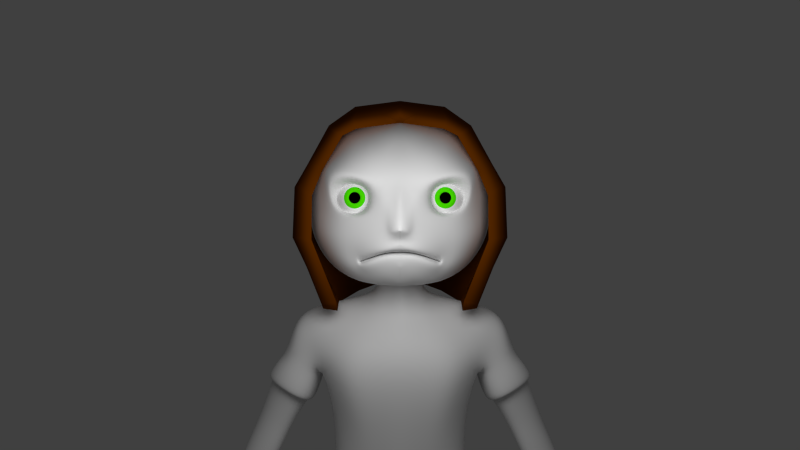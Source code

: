 # Source: Dethmurder.blend  (saved by Blender 2.61.0; exported with 4.5.12 LTS)
import bpy
from mathutils import Matrix  # noqa: F401  (used for matrix-valued properties, if any)

bpy.ops.wm.read_factory_settings(use_empty=True)
scene = bpy.context.scene
scene.name = 'Scene'

# ---- collections
col_collection_1 = bpy.data.collections.new('Collection 1'); scene.collection.children.link(col_collection_1)
col_collection_3 = bpy.data.collections.new('Collection 3'); scene.collection.children.link(col_collection_3)

# ---- materials (node trees are filled in below, after node groups)
mat_material = bpy.data.materials.new('Material')
mat_material.alpha_threshold = 0.0
mat_material.use_transparent_shadow = False
mat_material.diffuse_color = (1.0, 1.0, 1.0, 1.0)
mat_material.roughness = 0.5
mat_material.line_color = (0.0, 0.0, 0.0, 1.0)
mat_material_001 = bpy.data.materials.new('Material.001')
mat_material_001.alpha_threshold = 0.0
mat_material_001.use_transparent_shadow = False
mat_material_001.diffuse_color = (0.07169, 0.8, 0.0, 1.0)
mat_material_001.roughness = 0.5
mat_material_001.line_color = (0.0, 0.0, 0.0, 1.0)
mat_material_002 = bpy.data.materials.new('Material.002')
mat_material_002.alpha_threshold = 0.0
mat_material_002.use_transparent_shadow = False
mat_material_002.diffuse_color = (0.0, 0.0, 0.0, 1.0)
mat_material_002.roughness = 0.5
mat_material_002.line_color = (0.0, 0.0, 0.0, 1.0)
mat_material_004 = bpy.data.materials.new('Material.004')
mat_material_004.alpha_threshold = 0.0
mat_material_004.use_transparent_shadow = False
mat_material_004.roughness = 0.5
mat_material_004.line_color = (0.0, 0.0, 0.0, 1.0)
mat_hairmat = bpy.data.materials.new('HairMat')
mat_hairmat.alpha_threshold = 0.0
mat_hairmat.use_transparent_shadow = False
mat_hairmat.diffuse_color = (0.1237, 0.02854, 0.0, 1.0)
mat_hairmat.roughness = 0.5
mat_hairmat.line_color = (0.0, 0.0, 0.0, 1.0)

# ---- material node trees

# ---- world
world_world = bpy.data.worlds.new('World'); scene.world = world_world
world_world.color = (0.05088, 0.05088, 0.05088)
world_world.use_sun_shadow = False
world_world.sun_shadow_jitter_overblur = 0.0
world_world.cycles.sampling_method = 'MANUAL'
world_world.cycles.sample_map_resolution = 256

# ---- cameras
cam_camera = bpy.data.cameras.new('Camera')
cam_camera.clip_end = 100.0
cam_camera.lens = 35.0
cam_camera.sensor_width = 32.0
cam_camera.sensor_height = 18.0
cam_camera.ortho_scale = 7.314
cam_camera.dof.focus_distance = 0.0
cam_camera.dof.aperture_fstop = 128.0

# ---- lights
light_lamp_001 = bpy.data.lights.new('Lamp.001', 'POINT')
light_lamp_001.transmission_factor = 0.0
light_lamp_001.cutoff_distance = 30.0
light_lamp_001.energy = 100.0
light_lamp_001.shadow_buffer_clip_start = 1.001
light_lamp_001.shadow_soft_size = 1.0
light_lamp_001.shadow_maximum_resolution = 0.006
light_lamp_001.use_absolute_resolution = True
light_lamp_001.cycles.use_multiple_importance_sampling = False
light_lamp = bpy.data.lights.new('Lamp', 'POINT')
light_lamp.transmission_factor = 0.0
light_lamp.cutoff_distance = 30.0
light_lamp.energy = 100.0
light_lamp.shadow_buffer_clip_start = 1.001
light_lamp.shadow_soft_size = 1.0
light_lamp.shadow_maximum_resolution = 0.006
light_lamp.use_absolute_resolution = True
light_lamp.cycles.use_multiple_importance_sampling = False

# ---- meshes
me_cube_000 = bpy.data.meshes.new('Cube.000')
me_cube_000.from_pydata([(0.8578, 0.1019, 1.346), (0.777, -0.9146, 1.164), (0.7057, 0.7187, 1.363), (1.366, 0.1116, -0.2828), (1.405, 0.1105, 0.278), (0.9231, 1.013, -0.1003), (0.9759, 0.9738, 0.4423), (0.2719, 0.8057, 1.426), (0.5898, -0.899, 1.259), (0.4436, 1.393, -0.05109), (0.4859, 1.3, 0.4842), (0.5156, -0.2217, 1.43), (1.249, 0.1118, -0.623), (0.8214, 0.9872, -0.4776), (0.4111, 1.411, -0.419), (1.002, 0.1118, -1.237), (0.6397, 0.9753, -1.066), (0.3442, 1.416, -0.9817), (1.41, 0.1111, -0.01956), (0.964, 1.004, 0.1402), (0.4694, 1.358, 0.183), (0.8905, 0.9354, 0.8573), (0.422, 1.217, 0.9169), (0.638, 1.467, 1.095), (-7.015e-05, 1.496, 1.101), (1.108, 1.185, 1.036), (0.6855, 1.608, 0.3611), (-7.015e-05, 1.761, 0.3827), (1.187, 1.253, 0.3192), (1.478, 0.3608, 0.2248), (0.5602, 1.666, -0.8036), (0.8557, 1.225, -0.8877), (1.218, 0.3615, -1.059), (0.6272, 1.661, -0.2409), (-7.015e-05, 1.748, -0.2157), (1.056, 1.237, -0.2971), (1.374, 0.3614, -0.406), (0.6665, 0.3253, 1.722), (0.7019, 1.55, 0.6623), (0.6596, 1.643, 0.127), (0.6317, -0.8379, 1.407), (0.4879, 1.055, 1.604), (-7.015e-05, 0.3057, 1.806), (-7.015e-05, 1.711, 0.6886), (-7.015e-05, 1.779, 0.1473), (1.196, 1.223, 0.6209), (1.149, 1.263, 0.07906), (1.443, 0.3601, 0.5458), (1.456, 0.3613, -0.04463), (0.8574, 0.9684, 1.419), (0.9177, -0.7824, 1.258), (-7.015e-05, 1.085, 1.603), (1.046, 0.1406, 1.421), (0.2429, -0.7145, 1.477), (-7.015e-05, 1.711, -0.7762), (-0.0001201, 1.217, 0.9174), (-0.0002694, 1.358, 0.1851), (-0.001379, 1.416, -0.9681), (-0.000617, 1.411, -0.4133), (-7.015e-05, -0.2493, 1.384), (-0.0001922, 1.3, 0.4854), (-0.0003653, 1.393, -0.04803), (0.1713, -0.7877, 1.349), (-7.015e-05, 0.8057, 1.426), (1.255, -0.5673, 0.8039), (1.349, 0.06963, 0.8503), (1.063, -0.7972, 0.6939), (1.219, 0.03957, 0.7279), (1.306, -0.1847, 0.3928), (1.198, -0.8083, 0.3603), (1.51, -0.1934, 0.5033), (1.406, -0.5784, 0.4874), (1.535, -0.2194, -0.2202), (1.424, -0.6033, -0.217), (1.204, -0.8296, -0.2435), (1.315, -0.2072, -0.2466), (0.8718, -0.2094, -1.127), (0.8767, -0.7062, -1.091), (1.087, -0.2217, -1.162), (1.072, -0.5596, -1.141), (0.8185, -0.3265, 1.259), (0.4921, -0.5492, 1.359), (1.004, -0.1948, 1.354), (0.5971, -0.3318, 1.593), (-7.015e-05, -0.5723, 1.378), (-7.015e-05, -0.4572, 1.632), (1.307, -0.3117, 0.8175), (1.116, -0.4713, 0.7071), (1.254, -0.4881, 0.377), (1.459, -0.3807, 0.4956), (1.481, -0.4062, -0.2186), (1.261, -0.51, -0.245), (0.8742, -0.4832, -1.241), (1.08, -0.4075, -1.217)], [], [(11, 0, 2, 7), (13, 5, 3, 12), (5, 13, 14, 9), (16, 13, 12, 15), (13, 16, 17, 14), (5, 19, 18, 3), (19, 6, 4, 18), (6, 19, 20, 10), (19, 5, 9, 20), (6, 21, 67, 4), (0, 67, 21, 2), (2, 21, 22, 7), (21, 6, 10, 22), (4, 67, 65, 47), (18, 4, 47, 29), (3, 18, 29, 48), (17, 16, 31, 30), (16, 15, 32, 31), (15, 12, 36, 32), (12, 3, 48, 36), (1, 8, 40, 50), (49, 52, 37, 41), (42, 51, 41, 37), (48, 46, 35, 36), (34, 33, 39, 44), (33, 35, 46, 39), (36, 35, 31, 32), (54, 30, 33, 34), (30, 31, 35, 33), (29, 28, 46, 48), (47, 45, 28, 29), (27, 26, 38, 43), (44, 39, 26, 27), (26, 28, 45, 38), (39, 46, 28, 26), (65, 25, 45, 47), (25, 65, 52, 49), (24, 23, 41, 51), (43, 38, 23, 24), (23, 25, 49, 41), (38, 45, 25, 23), (40, 8, 62, 53), (17, 30, 54, 57), (22, 10, 60, 55), (7, 22, 55, 63), (10, 20, 56, 60), (20, 9, 61, 56), (14, 17, 57, 58), (9, 14, 58, 61), (11, 7, 63, 59), (1, 50, 64, 66), (65, 67, 68, 70), (66, 64, 71, 69), (69, 71, 73, 74), (70, 68, 75, 72), (72, 75, 76, 78), (74, 73, 79, 77), (80, 0, 11, 81), (81, 8, 1, 80), (40, 83, 82, 50), (83, 37, 52, 82), (53, 85, 83, 40), (85, 42, 37, 83), (8, 81, 84, 62), (81, 11, 59, 84), (50, 82, 86, 64), (82, 52, 65, 86), (0, 80, 87, 67), (80, 1, 66, 87), (67, 87, 88, 68), (87, 66, 69, 88), (64, 86, 89, 71), (86, 65, 70, 89), (71, 89, 90, 73), (89, 70, 72, 90), (68, 88, 91, 75), (88, 69, 74, 91), (75, 91, 92, 76), (91, 74, 77, 92), (73, 90, 93, 79), (90, 72, 78, 93), (76, 92, 93, 78), (92, 77, 79, 93), (53, 62, 84, 85)])
me_cube_000.polygons.foreach_set('use_smooth', [True] * 84)
me_cube_000.polygons.foreach_set('material_index', [4, 4, 4, 4, 4, 4, 4, 4, 4, 4, 4, 4, 4, 4, 4, 4, 4, 4, 4, 4, 4, 4, 4, 4, 4, 4, 4, 4, 4, 4, 4, 4, 4, 4, 4, 4, 4, 4, 4, 4, 4, 4, 4, 4, 4, 4, 4, 4, 4, 4, 4, 4, 4, 4, 4, 4, 4, 4, 4, 4, 4, 4, 4, 4, 4, 4, 4, 4, 4, 4, 4, 4, 4, 4, 4, 4, 4, 4, 4, 4, 4, 4, 4, 4])
_uv = me_cube_000.uv_layers.new(name='UVTex')
_uv.uv.foreach_set('vector', [0.1711, 0.4106, 0.1174, 0.3854, 0.1374, 0.3867, 0.1946, 0.3951, 0.09939, 0.2006, 0.09311, 0.2522, 0.03121, 0.2337, 0.03966, 0.192, 0.09311, 0.2522, 0.09939, 0.2006, 0.1699, 0.2052, 0.167, 0.2573, 0.1038, 0.1768, 0.09939, 0.2006, 0.03966, 0.192, 0.05614, 0.1543, 0.09939, 0.2006, 0.1038, 0.1768, 0.1711, 0.1842, 0.1699, 0.2052, 0.09311, 0.2522, 0.09223, 0.2915, 0.03481, 0.2874, 0.03121, 0.2337, 0.09223, 0.2915, 0.09938, 0.3283, 0.05271, 0.3231, 0.03481, 0.2874, 0.09938, 0.3283, 0.09223, 0.2915, 0.1615, 0.2954, 0.163, 0.3336, 0.09223, 0.2915, 0.09311, 0.2522, 0.167, 0.2573, 0.1615, 0.2954, 0.09938, 0.3283, 0.1209, 0.358, 0.07564, 0.3527, 0.05271, 0.3231, 0.1174, 0.3854, 0.07564, 0.3527, 0.1209, 0.358, 0.1374, 0.3867, 0.1374, 0.3867, 0.1209, 0.358, 0.1807, 0.3675, 0.1946, 0.3951, 0.1209, 0.358, 0.09938, 0.3283, 0.163, 0.3336, 0.1807, 0.3675, 0.09938, 0.3283, 0.1209, 0.358, 0.07564, 0.3527, 0.05271, 0.3231, 0.09223, 0.2915, 0.09938, 0.3283, 0.05271, 0.3231, 0.03481, 0.2874, 0.09311, 0.2522, 0.09223, 0.2915, 0.03481, 0.2874, 0.03121, 0.2337, 0.09939, 0.2006, 0.1038, 0.1768, 0.1711, 0.1842, 0.1699, 0.2052, 0.1038, 0.1768, 0.09939, 0.2006, 0.03966, 0.192, 0.05614, 0.1543, 0.1038, 0.1768, 0.09939, 0.2006, 0.03966, 0.192, 0.05614, 0.1543, 0.09939, 0.2006, 0.09311, 0.2522, 0.03121, 0.2337, 0.03966, 0.192, 0.1757, 0.9358, 0.1024, 0.9702, 0.08182, 0.9251, 0.1517, 0.9098, 0.1711, 0.4106, 0.1174, 0.3854, 0.1374, 0.3867, 0.1946, 0.3951, 0.1946, 0.3951, 0.2304, 0.3949, 0.2304, 0.4216, 0.1711, 0.4106, 0.09939, 0.2006, 0.09311, 0.2522, 0.03121, 0.2337, 0.03966, 0.192, 0.167, 0.2573, 0.1699, 0.2052, 0.2304, 0.2083, 0.2304, 0.2592, 0.09311, 0.2522, 0.09939, 0.2006, 0.1699, 0.2052, 0.167, 0.2573, 0.1038, 0.1768, 0.09939, 0.2006, 0.03966, 0.192, 0.05614, 0.1543, 0.1699, 0.2052, 0.1711, 0.1842, 0.2304, 0.1878, 0.2304, 0.2083, 0.09939, 0.2006, 0.1038, 0.1768, 0.1711, 0.1842, 0.1699, 0.2052, 0.09311, 0.2522, 0.09223, 0.2915, 0.03481, 0.2874, 0.03121, 0.2337, 0.09223, 0.2915, 0.09938, 0.3283, 0.05271, 0.3231, 0.03481, 0.2874, 0.163, 0.3336, 0.1615, 0.2954, 0.2304, 0.2986, 0.2304, 0.338, 0.1615, 0.2954, 0.167, 0.2573, 0.2304, 0.2592, 0.2304, 0.2986, 0.09938, 0.3283, 0.09223, 0.2915, 0.1615, 0.2954, 0.163, 0.3336, 0.09223, 0.2915, 0.09311, 0.2522, 0.167, 0.2573, 0.1615, 0.2954, 0.09938, 0.3283, 0.1209, 0.358, 0.07564, 0.3527, 0.05271, 0.3231, 0.1174, 0.3854, 0.07564, 0.3527, 0.1209, 0.358, 0.1374, 0.3867, 0.1946, 0.3951, 0.1807, 0.3675, 0.2304, 0.3664, 0.2304, 0.3949, 0.1807, 0.3675, 0.163, 0.3336, 0.2304, 0.338, 0.2304, 0.3664, 0.1374, 0.3867, 0.1209, 0.358, 0.1807, 0.3675, 0.1946, 0.3951, 0.1209, 0.358, 0.09938, 0.3283, 0.163, 0.3336, 0.1807, 0.3675, 0.1757, 0.9358, 0.1024, 0.9702, 0.08182, 0.9251, 0.1517, 0.9098, 0.09939, 0.2006, 0.1038, 0.1768, 0.1711, 0.1842, 0.1699, 0.2052, 0.1209, 0.358, 0.09938, 0.3283, 0.163, 0.3336, 0.1807, 0.3675, 0.1374, 0.3867, 0.1209, 0.358, 0.1807, 0.3675, 0.1946, 0.3951, 0.09938, 0.3283, 0.09223, 0.2915, 0.1615, 0.2954, 0.163, 0.3336, 0.09223, 0.2915, 0.09311, 0.2522, 0.167, 0.2573, 0.1615, 0.2954, 0.09939, 0.2006, 0.1038, 0.1768, 0.1711, 0.1842, 0.1699, 0.2052, 0.09311, 0.2522, 0.09939, 0.2006, 0.1699, 0.2052, 0.167, 0.2573, 0.1711, 0.4106, 0.1174, 0.3854, 0.1374, 0.3867, 0.1946, 0.3951, 0.1757, 0.9358, 0.1024, 0.9702, 0.08182, 0.9251, 0.1517, 0.9098, 0.1757, 0.9358, 0.1024, 0.9702, 0.08182, 0.9251, 0.1517, 0.9098, 0.1757, 0.9358, 0.1024, 0.9702, 0.08182, 0.9251, 0.1517, 0.9098, 0.1757, 0.9358, 0.1024, 0.9702, 0.08182, 0.9251, 0.1517, 0.9098, 0.1757, 0.9358, 0.1024, 0.9702, 0.08182, 0.9251, 0.1517, 0.9098, 0.1757, 0.9358, 0.1024, 0.9702, 0.08182, 0.9251, 0.1517, 0.9098, 0.1757, 0.9358, 0.1024, 0.9702, 0.08182, 0.9251, 0.1517, 0.9098, 0.1637, 0.9228, 0.1757, 0.9358, 0.1024, 0.9702, 0.09211, 0.9476, 0.09211, 0.9476, 0.08182, 0.9251, 0.1517, 0.9098, 0.1637, 0.9228, 0.1757, 0.9358, 0.1391, 0.953, 0.1168, 0.9174, 0.1517, 0.9098, 0.1391, 0.953, 0.1024, 0.9702, 0.08182, 0.9251, 0.1168, 0.9174, 0.1024, 0.9702, 0.06188, 0.9777, 0.05009, 0.9259, 0.08182, 0.9251, 0.06188, 0.9777, 0.02136, 0.9852, 0.01836, 0.9268, 0.05009, 0.9259, 0.1757, 0.9358, 0.1391, 0.953, 0.1168, 0.9174, 0.1517, 0.9098, 0.1391, 0.953, 0.1024, 0.9702, 0.08182, 0.9251, 0.1168, 0.9174, 0.1757, 0.9358, 0.1391, 0.953, 0.1168, 0.9174, 0.1517, 0.9098, 0.1391, 0.953, 0.1024, 0.9702, 0.08182, 0.9251, 0.1168, 0.9174, 0.1757, 0.9358, 0.1391, 0.953, 0.1168, 0.9174, 0.1517, 0.9098, 0.1391, 0.953, 0.1024, 0.9702, 0.08182, 0.9251, 0.1168, 0.9174, 0.1757, 0.9358, 0.1391, 0.953, 0.1168, 0.9174, 0.1517, 0.9098, 0.1391, 0.953, 0.1024, 0.9702, 0.08182, 0.9251, 0.1168, 0.9174, 0.1757, 0.9358, 0.1391, 0.953, 0.1168, 0.9174, 0.1517, 0.9098, 0.1391, 0.953, 0.1024, 0.9702, 0.08182, 0.9251, 0.1168, 0.9174, 0.1757, 0.9358, 0.1391, 0.953, 0.1168, 0.9174, 0.1517, 0.9098, 0.1391, 0.953, 0.1024, 0.9702, 0.08182, 0.9251, 0.1168, 0.9174, 0.1757, 0.9358, 0.1391, 0.953, 0.1168, 0.9174, 0.1517, 0.9098, 0.1391, 0.953, 0.1024, 0.9702, 0.08182, 0.9251, 0.1168, 0.9174, 0.1757, 0.9358, 0.1391, 0.953, 0.1168, 0.9174, 0.1517, 0.9098, 0.1391, 0.953, 0.1024, 0.9702, 0.08182, 0.9251, 0.1168, 0.9174, 0.1757, 0.9358, 0.1391, 0.953, 0.1168, 0.9174, 0.1517, 0.9098, 0.1391, 0.953, 0.1024, 0.9702, 0.08182, 0.9251, 0.1168, 0.9174, 0.1757, 0.9358, 0.1391, 0.953, 0.1168, 0.9174, 0.1517, 0.9098, 0.1391, 0.953, 0.1024, 0.9702, 0.08182, 0.9251, 0.1168, 0.9174, 0.0, 0.0, 1.0, 0.0, 1.0, 1.0, 0.0, 1.0])
me_cube_000.materials.append(mat_material)
me_cube_000.materials.append(mat_material_001)
me_cube_000.materials.append(mat_material_002)
me_cube_000.materials.append(mat_material_004)
me_cube_000.materials.append(mat_hairmat)
me_cube_000.use_remesh_preserve_volume = False
me_cube_000.use_remesh_preserve_attributes = False
me_cube_000.use_mirror_vertex_groups = False
me_cube_000.use_paint_bone_selection = False
me_cube_000.use_paint_mask = True
me_cube_000.update()
me_cube_001 = bpy.data.meshes.new('Cube.001')
me_cube_001.from_pydata([(0.436, 1.066, 4.978), (0.4168, -0.5099, 5.041), (0.4896, 0.8571, 6.62), (0.5845, -0.641, 6.647), (0.0002237, -0.623, 5.093), (0.0002237, 0.8628, 5.001), (0.0002237, -0.7184, 6.629), (0.0002237, 0.8571, 6.62), (0.9099, -0.3271, 6.668), (0.9537, 0.5459, 6.687), (1.02, -0.4086, 5.143), (0.8443, 0.7139, 5.048), (1.125, 0.6313, 7.498), (1.139, -0.3014, 7.502), (0.0002237, 0.9768, 7.2), (0.0002237, -0.8008, 7.226), (0.7657, -0.7663, 7.278), (0.6274, 0.9403, 7.2), (0.3425, 0.4898, 8.416), (0.3519, -0.1152, 8.41), (0.0002237, -0.3013, 8.316), (0.0002237, 0.613, 8.316), (1.093, -0.1861, 8.285), (1.093, 0.5525, 8.281), (0.7491, -0.704, 7.817), (0.0002237, -0.8008, 7.817), (0.0002237, 0.9768, 7.797), (0.7491, 0.9403, 7.797), (1.116, 0.746, 7.786), (1.116, -0.3995, 7.78), (0.95, 0.1105, 6.666), (1.039, 0.2085, 5.137), (1.068, 0.1545, 7.565), (1.073, 0.2141, 8.423), (0.3664, 0.1846, 8.571), (0.0002237, 0.1295, 4.602), (0.1258, 0.1295, 4.594), (0.0002237, 0.6946, 4.751), (0.0002237, -0.4046, 4.602), (0.1258, -0.4234, 4.594), (0.1258, 0.6974, 4.594), (0.1855, 0.5828, 4.287), (0.1733, -0.4201, 4.281), (0.1107, 0.107, 4.256), (1.092, 0.1191, 4.718), (0.9149, 0.5027, 4.645), (0.9958, -0.2993, 4.686), (0.5888, -0.4574, 4.572), (0.5533, 0.818, 4.546), (0.7494, 0.6217, 3.31), (0.7384, -0.3545, 3.232), (0.9308, -0.1836, 3.268), (1.041, 0.446, 3.38), (1.113, 0.09825, 3.382), (0.3336, 0.09114, 3.247), (0.5782, -0.2248, 3.193), (0.4267, 0.4578, 3.234), (0.5035, 0.4299, 2.816), (0.552, -0.2305, 2.825), (0.4217, 0.08997, 2.799), (1.145, 0.09729, 2.948), (1.076, 0.3817, 2.934), (1.01, -0.1833, 2.92), (0.8012, -0.341, 2.877), (0.807, 0.5002, 2.878), (0.8872, 0.6087, 2.288), (0.8914, -0.2856, 2.287), (1.085, -0.05748, 2.326), (1.125, 0.5082, 2.335), (1.189, 0.1014, 2.347), (0.5547, 0.08781, 2.22), (0.663, -0.1101, 2.241), (0.6233, 0.4549, 2.235), (0.8607, 0.2493, 0.8251), (0.9729, -0.06991, 0.828), (0.8557, 0.06517, 0.8205), (1.269, 0.1639, 0.8588), (1.189, 0.3213, 0.855), (1.256, -0.03006, 0.8548), (1.125, -0.1242, 0.8403), (1.006, 0.3534, 0.8444), (1.09, 0.3941, 2.756), (0.8324, 0.4976, 2.704), (0.8284, -0.3214, 2.702), (0.9761, -0.1621, 2.733), (1.156, 0.09754, 2.77), (0.6425, -0.1975, 2.664), (0.4653, 0.08939, 2.628), (0.5429, 0.425, 2.644), (0.784, 0.5506, 3.046), (0.4714, 0.4392, 2.979), (0.3869, 0.09043, 2.961), (0.5111, -0.243, 2.987), (0.7771, -0.3593, 3.045), (1.134, 0.09747, 3.122), (1.063, 0.3976, 3.107), (1.004, -0.1923, 3.094), (0.5853, -0.5243, 5.397), (0.4372, 1.056, 5.436), (0.0002237, -0.6714, 5.397), (0.0002237, 0.9328, 5.423), (0.8344, 0.7367, 5.4), (1.004, -0.4089, 5.435), (1.023, 0.2033, 5.436), (1.288, 0.2141, 8.347), (1.3, 0.5427, 8.224), (1.3, -0.1763, 8.228), (1.54, -0.1014, 8.073), (1.539, 0.4678, 8.069), (1.531, 0.2141, 8.192), (1.3, -0.25, 7.786), (1.3, 0.6164, 7.781), (1.693, 0.1853, 7.681), (1.597, 0.4744, 7.64), (1.598, -0.1746, 7.64), (1.366, 0.6357, 7.57), (1.37, -0.2755, 7.571), (1.341, 0.5437, 7.034), (1.361, -0.2016, 7.058), (1.307, 0.1668, 7.023), (1.884, 0.2194, 7.331), (1.776, 0.5257, 7.268), (1.79, -0.1076, 7.29), (1.533, 0.6412, 7.135), (1.555, -0.2604, 7.168), (1.739, -0.1643, 6.803), (1.722, 0.5313, 6.778), (1.926, -0.04579, 6.914), (1.916, 0.4428, 6.897), (2.02, 0.207, 6.948), (1.54, 0.1647, 6.675), (1.566, -0.1207, 6.676), (1.568, 0.4556, 6.686), (1.819, 0.4773, 6.32), (1.691, -0.06954, 6.374), (1.717, 0.2092, 6.322), (2.159, 0.1504, 6.582), (2.124, 0.396, 6.52), (2.01, -0.07689, 6.565), (1.978, 0.525, 6.402), (1.815, -0.1547, 6.468), (2.015, -0.2079, 5.942), (2.319, 0.4276, 5.846), (2.222, -0.1689, 6.038), (2.374, 0.2708, 5.936), (2.396, 0.02913, 6.051), (1.997, 0.1678, 5.778), (1.913, -0.1008, 5.842), (2.154, 0.4111, 5.764), (2.395, 0.06407, 5.263), (2.329, -0.1877, 5.29), (2.344, -0.05891, 5.265), (2.539, -0.0908, 5.388), (2.535, 0.02312, 5.356), (2.476, -0.1945, 5.378), (2.469, 0.05955, 5.302), (2.385, -0.2284, 5.334), (0.5849, -0.5826, 6.022), (0.4405, 0.8983, 5.996), (0.0002237, -0.6949, 6.013), (0.0002237, 0.8949, 5.976), (0.858, 0.6413, 6.044), (0.9208, -0.368, 6.052), (0.9504, 0.1569, 6.051), (1.701, -0.8484, 0.01538), (1.818, -1.301, 0.01538), (1.304, -1.434, 0.01538), (1.187, -0.9813, 0.01538), (1.698, -0.8397, 0.3541), (1.78, -1.156, 0.2095), (1.267, -1.289, 0.2095), (1.185, -0.9725, 0.3541), (0.9438, -0.1261, 0.6385), (1.356, -0.02715, 0.6385), (0.9628, -0.2582, 0.01538), (1.471, -0.1068, 0.01538), (1.249, 0.4423, 0.01538), (0.8485, 0.3232, 0.01538), (1.25, 0.4171, 0.6364), (0.8819, 0.316, 0.6364), (1.824, -1.275, 0.1162), (1.807, -0.8332, 0.1885), (1.293, -1.438, 0.1162), (1.086, -1.02, 0.1885), (0.8327, -0.2913, 0.3271), (1.558, 0.00704, 0.3514), (1.277, 0.5489, 0.3515), (0.7734, 0.3498, 0.3271), (1.575, -1.422, 0.01538), (1.444, -0.9149, 0.01538), (1.56, -1.362, 0.2057), (1.442, -0.9061, 0.3701), (1.19, -0.0766, 0.6744), (1.217, -0.1825, 0.01538), (1.02, 0.478, 0.01538), (1.094, 0.4535, 0.6169), (1.581, -1.446, 0.09967), (1.017, 0.5803, 0.3394), (0.9979, -0.4414, 0.4801), (1.007, -0.405, 0.06135), (1.515, -0.2536, 0.06135), (1.542, -0.2794, 0.4801), (0.9351, -0.4779, 0.2917), (1.647, -0.2609, 0.2917), (1.27, -0.3604, 0.5243), (1.261, -0.3293, 0.06135), (0.8786, 0.02443, 0.01538), (1.387, 0.1758, 0.01538), (1.359, 0.1752, 0.6375), (0.842, 0.04222, 0.6375), (1.461, 0.1993, 0.3514), (0.7886, -0.007465, 0.3271), (1.118, 0.1478, 0.01538), (0.9551, 0.4426, 1.474), (0.7714, 0.325, 1.442), (0.7414, 0.07906, 1.434), (0.8479, -0.07292, 1.447), (1.021, -0.1722, 1.471), (1.217, 0.1379, 1.505), (1.149, 0.3852, 1.499), (1.17, -0.03037, 1.495), (2.413, -0.2702, 5.251), (2.543, 0.004945, 5.179), (2.54, -0.2561, 5.28), (2.631, -0.0519, 5.226), (2.631, -0.1839, 5.271), (2.362, -0.08515, 5.163), (2.335, -0.1956, 5.206), (2.434, 0.03053, 5.146), (2.485, 0.05788, 5.042), (2.332, -0.2064, 5.147), (2.419, -0.1402, 5.06), (2.696, -0.253, 5.204), (2.747, -0.02404, 5.124), (2.639, -0.2613, 5.185), (2.599, 0.09961, 5.081), (2.439, -0.3196, 5.211), (2.576, -0.4879, 4.87), (2.753, -0.007003, 4.843), (2.677, -0.4443, 4.896), (2.831, -0.05763, 4.843), (2.84, -0.3228, 4.92), (2.585, -0.2135, 4.874), (2.449, -0.3101, 4.862), (2.58, -0.01453, 4.805), (2.679, -0.06451, 4.665), (2.537, -0.4446, 4.7), (2.594, -0.267, 4.725), (2.861, -0.3451, 4.784), (2.841, -0.1156, 4.716), (2.704, -0.4996, 4.754), (2.791, -0.05517, 4.71), (2.601, -0.5086, 4.748), (2.699, -0.5518, 4.507), (2.88, -0.1738, 4.471), (2.774, -0.5451, 4.486), (2.91, -0.1611, 4.449), (2.931, -0.3906, 4.517), (2.69, -0.3071, 4.421), (2.624, -0.4445, 4.463), (2.732, -0.1556, 4.437), (2.876, -0.3741, 4.407), (2.866, -0.1321, 4.619), (2.823, -0.08105, 4.606), (2.636, -0.5266, 4.644), (2.729, -0.5161, 4.656), (2.698, -0.09767, 4.569), (2.569, -0.4445, 4.601), (2.887, -0.3616, 4.687), (2.63, -0.2816, 4.62), (2.857, -0.1261, 4.654), (2.811, -0.07168, 4.644), (2.623, -0.5201, 4.681), (2.72, -0.5101, 4.692), (2.692, -0.08567, 4.604), (2.557, -0.4445, 4.637), (2.877, -0.3556, 4.722), (2.617, -0.2763, 4.658), (2.877, -0.1393, 4.577), (2.836, -0.09221, 4.562), (2.651, -0.5344, 4.599), (2.74, -0.5233, 4.614), (2.707, -0.112, 4.528), (2.582, -0.4445, 4.559), (2.897, -0.3688, 4.645), (2.645, -0.2879, 4.574), (2.401, -0.2785, 4.924), (2.516, -0.4578, 4.917), (2.423, -0.3527, 5.154), (2.312, -0.257, 5.065), (2.355, -0.3583, 5.085), (2.363, -0.4541, 4.986), (2.296, -0.3042, 4.966), (2.3, -0.3669, 4.81), (2.342, -0.4997, 4.849), (2.473, -0.4437, 4.857), (2.396, -0.2988, 4.802), (2.432, -0.3697, 4.667), (2.473, -0.4642, 4.7), (2.377, -0.4971, 4.718), (2.337, -0.4027, 4.684), (2.36, -0.4189, 4.673), (2.386, -0.4801, 4.695), (2.448, -0.4588, 4.683), (2.422, -0.3975, 4.661), (2.311, -0.2918, 5.033), (0.3664, 0.1749, 8.683), (0.0002237, 0.5715, 8.674), (0.0002237, -0.2749, 8.674), (0.3012, -0.1026, 8.7), (0.2936, 0.4574, 8.699), (0.283, 0.4413, 8.79), (0.3038, -0.1663, 8.718), (0.0002237, -0.3703, 8.694), (0.0002237, 0.6087, 8.809), (0.2532, 0.1437, 8.755), (0.8578, 0.1019, 10.96), (0.0002237, 0.8349, 11.03), (0.0002237, -0.739, 10.91), (0.7396, -0.6239, 10.82), (0.7057, 0.7187, 10.97), (1.133, 0.1082, 8.994), (1.512, 0.1114, 9.807), (1.258, 0.1095, 10.49), (0.8447, -0.7213, 8.941), (0.9401, -0.7634, 9.708), (1.007, -1.001, 10.3), (0.8355, 0.8387, 9.05), (1.042, 1.043, 9.947), (0.9947, 0.9265, 10.52), (0.0002237, 1.308, 9.05), (0.0002237, 1.566, 10.0), (0.0002237, 1.383, 10.6), (0.0002237, -1.128, 10.35), (0.0002237, 0.05607, 11.23), (0.8626, 0.1031, 8.821), (0.6773, -0.4027, 8.716), (0.6833, 0.6817, 8.809), (0.0002237, 1.065, 8.86), (0.0002237, -0.8004, 8.683), (0.2084, -0.5665, 5.067), (0.1001, 0.9585, 5.005), (0.2922, -0.6797, 6.638), (0.2447, 0.8571, 6.62), (0.3135, 0.9585, 7.2), (0.3826, -0.7836, 7.252), (0.1759, -0.2083, 8.363), (0.1692, 0.5772, 8.353), (0.3745, -0.7524, 7.817), (0.3745, 0.9585, 7.797), (0.06288, 0.696, 4.673), (0.06288, -0.414, 4.598), (0.06288, 0.1295, 4.598), (0.2927, -0.5978, 5.397), (0.1005, 1.051, 5.427), (0.2924, -0.6388, 6.018), (0.2202, 0.8966, 5.986), (0.1407, 0.5383, 8.688), (0.1506, -0.1888, 8.687), (0.1519, -0.2683, 8.706), (0.144, 0.5502, 8.802), (0.2719, 0.8057, 11.03), (0.3515, -0.6613, 10.9), (0.3927, 1.271, 9.089), (0.4816, 1.372, 9.986), (0.5118, 1.208, 10.57), (0.523, -0.8466, 8.838), (0.6004, -1.149, 10.26), (0.4505, 0.07568, 11.15), (0.3263, 1.058, 8.839), (0.4215, -0.7373, 8.692), (1.448, 0.1117, 9.49), (1.031, -0.8014, 9.444), (0.9946, 0.9958, 9.556), (0.0002237, 1.526, 9.614), (0.4592, 1.408, 9.591), (0.6587, -0.9696, 9.568), (0.6081, -0.9892, 9.302), (1.323, 0.1118, 9.204), (0.9469, -0.7841, 9.207), (0.961, 0.9753, 9.375), (0.0002237, 1.505, 9.458), (0.4501, 1.416, 9.431), (0.6221, -0.856, 9.008), (0.2328, -1.189, 9.649), (0.0002237, -1.357, 9.667), (0.0006557, -1.252, 9.335), (0.2682, -1.224, 9.303), (0.0006557, -1.002, 8.823), (0.2403, -0.9843, 8.807), (0.1749, -0.7562, 8.687), (1.485, 0.1101, 10.21), (1.015, -0.7356, 9.97), (1.049, 0.9845, 10.25), (0.0002237, 1.473, 10.3), (0.5232, 1.287, 10.28), (0.0002237, -1.172, 10.16), (0.2532, -1.157, 10.03), (0.4737, -0.8619, 10.03), (0.6214, -0.7916, 10.08), (0.4182, -0.8985, 9.888), (0.8226, -0.6979, 9.906), (0.7598, -0.7231, 10.04), (0.7802, -0.7347, 9.762), (0.4686, -0.8924, 9.737), (0.6209, -0.8186, 9.694), (0.6026, -0.7656, 9.592), (0.375, -0.8805, 9.641), (0.8633, -0.6424, 9.687), (0.8291, -0.5672, 10.11), (0.9067, -0.5748, 9.902), (0.318, -0.8622, 9.886), (0.6312, -0.6655, 10.18), (0.386, -0.7837, 10.13), (1.175, 0.1338, 10.71), (0.8383, -0.7998, 10.52), (0.8312, 0.9088, 10.75), (0.0002237, 1.097, 10.81), (0.3777, 1.159, 10.82), (0.5888, -1.039, 10.48), (0.0002237, -1.018, 10.52), (0.3366, -1.206, 10.11), (0.287, -1.119, 10.47), (0.6232, -0.9343, 10.11), (0.3776, -1.006, 9.899), (0.7932, -0.8404, 10.09), (0.8819, -0.7539, 9.925), (0.8477, -0.7786, 9.739), (0.4333, -0.9988, 9.699), (0.6341, -0.8941, 9.649), (0.4415, -1.001, 10.05), (0.6157, -1.194, 10.18), (0.3453, -1.065, 9.956), (0.9634, -1.011, 10.14), (0.9621, -0.7459, 9.965), (0.8828, -0.7721, 9.738), (0.385, -1.096, 9.683), (0.6514, -0.9413, 9.626), (0.4063, -1.135, 10.06), (0.7745, -0.9042, 9.897), (0.8676, -0.793, 9.897), (0.9456, -0.6831, 9.897), (0.973, -0.5568, 9.897), (0.9456, -0.4318, 9.897), (0.8676, -0.3266, 9.897), (0.7509, -0.2573, 9.897), (0.7105, -0.2543, 9.994), (0.7931, -0.3197, 10.08), (0.8482, -0.4207, 10.13), (0.8676, -0.5423, 10.15), (0.8482, -0.6678, 10.13), (0.7931, -0.7806, 10.08), (0.7272, -0.8964, 10.01), (0.6131, -0.9006, 10.06), (0.6131, -0.7873, 10.15), (0.6131, -0.6762, 10.23), (0.6131, -0.5502, 10.26), (0.6131, -0.4268, 10.23), (0.6131, -0.3234, 10.15), (0.6131, -0.2559, 10.03), (0.5157, -0.2608, 9.994), (0.4332, -0.3342, 10.08), (0.378, -0.4438, 10.13), (0.3586, -0.5721, 10.15), (0.378, -0.6994, 10.13), (0.4332, -0.8067, 10.08), (0.499, -0.9134, 10.01), (0.4518, -0.9257, 9.897), (0.3586, -0.824, 9.897), (0.2806, -0.7187, 9.897), (0.2532, -0.5898, 9.897), (0.2806, -0.4577, 9.897), (0.3586, -0.3435, 9.897), (0.4754, -0.2655, 9.897), (0.6131, -0.2355, 9.897), (0.5157, -0.2677, 9.799), (0.4332, -0.3473, 9.717), (0.378, -0.463, 9.662), (0.3586, -0.5966, 9.642), (0.378, -0.7266, 9.662), (0.4332, -0.8314, 9.717), (0.499, -0.9313, 9.783), (0.6131, -0.9284, 9.735), (0.6131, -0.8276, 9.642), (0.6131, -0.7226, 9.564), (0.6131, -0.5932, 9.537), (0.6131, -0.4603, 9.564), (0.6131, -0.3454, 9.642), (0.6131, -0.2666, 9.759), (0.7105, -0.2625, 9.799), (0.7931, -0.3377, 9.717), (0.8482, -0.4491, 9.662), (0.8676, -0.5789, 9.642), (0.8482, -0.7067, 9.662), (0.7931, -0.813, 9.717), (0.7272, -0.9178, 9.783), (0.6673, -0.8122, 9.843), (0.6131, -0.8173, 9.82), (0.5589, -0.8188, 9.843), (0.5365, -0.816, 9.897), (0.5589, -0.8101, 9.951), (0.6131, -0.8045, 9.973), (0.6131, -0.7194, 9.897), (0.6673, -0.8027, 9.951), (0.6898, -0.806, 9.897), (0.6844, -0.9286, 9.897), (0.6635, -0.9346, 9.846), (0.6131, -0.9397, 9.826), (0.5628, -0.9412, 9.846), (0.5419, -0.9383, 9.897), (0.5628, -0.9326, 9.947), (0.6131, -0.9271, 9.968), (0.6635, -0.9254, 9.947), (0.195, -0.7511, 9.168), (-6.618e-05, -0.7662, 9.168), (-6.618e-05, -0.5128, 9.168), (0.2101, -0.5502, 9.166), (0.2193, -0.9612, 9.156), (-6.618e-05, -0.9837, 9.166), (0.5298, -0.647, 9.064), (0.49, -0.7683, 9.067), (0.4513, -0.6316, 9.064), (0.0002237, 1.118, 8.884), (0.0002237, 1.36, 9.074), (0.2308, -1.196, 9.162), (0.5305, -0.811, 9.021), (0.463, -1.032, 9.064), (0.2067, -1.151, 9.167), (-6.618e-05, -1.166, 9.167), (-6.616e-05, -1.219, 9.201), (0.5415, -0.7207, 9.029), (0.2423, -1.241, 9.205), (0.5565, -0.9639, 9.086), (0.4847, -1.052, 8.963), (0.217, -1.154, 9.057), (0.0001547, -1.167, 9.062), (0.0001547, -1.26, 9.241), (0.5668, -0.8961, 9.016), (0.09471, -1.315, 9.657), (0.0004642, -1.502, 9.492), (0.0002237, -1.25, 9.91), (0.1076, -1.411, 9.404), (0.05656, -1.236, 9.825), (0.1713, -1.256, 9.671), (0.0005553, -1.357, 9.395), (0.0002237, -1.195, 10.07), (0.1807, -1.251, 9.407), (0.1579, -1.161, 9.948), (1.553, -0.381, 7.153), (1.525, 0.7619, 7.111), (1.85, -0.1873, 7.308), (1.833, 0.6154, 7.28), (1.969, 0.2272, 7.359), (1.238, 0.1605, 6.969), (1.307, -0.3066, 7.014), (1.282, 0.6383, 6.983), (1.148, 0.5329, 7.308), (1.197, -0.2265, 7.333), (1.114, 0.1414, 7.327), (1.834, 0.202, 7.554), (1.703, 0.592, 7.491), (1.708, -0.1995, 7.502), (1.405, 0.677, 7.393), (1.434, -0.3108, 7.417), (1.556, 0.6875, 7.092), (1.824, 0.5601, 7.239), (1.839, -0.1382, 7.263), (1.58, -0.3066, 7.128), (1.345, 0.58, 6.98), (1.366, -0.2419, 7.007), (1.943, 0.2224, 7.308), (1.306, 0.1644, 6.969)], [], [(3, 8, 13, 16), (9, 2, 17, 12), (17, 27, 28, 12), (27, 18, 23, 28), (13, 29, 24, 16), (29, 22, 19, 24), (8, 30, 32, 13), (30, 9, 12, 32), (18, 34, 33, 23), (34, 19, 22, 33), (40, 0, 48, 41), (36, 40, 41, 43), (39, 36, 43, 42), (1, 39, 42, 47), (11, 31, 44, 45), (31, 10, 46, 44), (10, 1, 47, 46), (0, 11, 45, 48), (48, 45, 52, 49), (46, 47, 50, 51), (44, 46, 51, 53), (45, 44, 53, 52), (47, 42, 55, 50), (42, 43, 54, 55), (43, 41, 56, 54), (41, 48, 49, 56), (61, 81, 82, 64), (81, 68, 65, 82), (63, 83, 84, 62), (83, 66, 67, 84), (62, 84, 85, 60), (84, 67, 69, 85), (60, 85, 81, 61), (85, 69, 68, 81), (58, 86, 83, 63), (86, 71, 66, 83), (59, 87, 86, 58), (87, 70, 71, 86), (57, 88, 87, 59), (88, 72, 70, 87), (64, 82, 88, 57), (82, 65, 72, 88), (49, 89, 90, 56), (89, 64, 57, 90), (56, 90, 91, 54), (90, 57, 59, 91), (54, 91, 92, 55), (91, 59, 58, 92), (55, 92, 93, 50), (92, 58, 63, 93), (53, 94, 95, 52), (94, 60, 61, 95), (51, 96, 94, 53), (96, 62, 60, 94), (50, 93, 96, 51), (93, 63, 62, 96), (52, 95, 89, 49), (95, 61, 64, 89), (0, 98, 101, 11), (97, 1, 10, 102), (103, 31, 11, 101), (102, 10, 31, 103), (33, 22, 106, 104), (23, 33, 104, 105), (105, 104, 109, 108), (104, 106, 107, 109), (22, 29, 110, 106), (23, 105, 111, 28), (109, 107, 114, 112), (108, 109, 112, 113), (106, 110, 114, 107), (105, 108, 113, 111), (13, 116, 110, 29), (12, 28, 111, 115), (110, 116, 114), (111, 113, 115), (115, 113, 560, 562), (114, 116, 563, 561), (12, 115, 562, 556), (116, 13, 557, 563), (113, 112, 559, 560), (112, 114, 561, 559), (13, 32, 558, 557), (32, 12, 556, 558), (123, 121, 128, 126), (122, 124, 125, 127), (117, 123, 126, 132), (124, 118, 131, 125), (121, 120, 129, 128), (120, 122, 127, 129), (118, 119, 130, 131), (119, 117, 132, 130), (130, 132, 133, 135), (131, 130, 135, 134), (129, 127, 138, 136), (128, 129, 136, 137), (125, 131, 134, 140), (132, 126, 139, 133), (127, 125, 140, 138), (126, 128, 137, 139), (139, 137, 144, 142), (138, 140, 141, 143), (133, 139, 142, 148), (140, 134, 147, 141), (137, 136, 145, 144), (136, 138, 143, 145), (134, 135, 146, 147), (135, 133, 148, 146), (146, 148, 149, 151), (147, 146, 151, 150), (145, 143, 154, 152), (144, 145, 152, 153), (141, 147, 150, 156), (148, 142, 155, 149), (143, 141, 156, 154), (142, 144, 153, 155), (98, 158, 161, 101), (158, 2, 9, 161), (3, 157, 162, 8), (157, 97, 102, 162), (30, 163, 161, 9), (163, 103, 101, 161), (8, 162, 163, 30), (162, 102, 103, 163), (164, 181, 180, 165), (181, 168, 169, 180), (166, 182, 183, 167), (182, 170, 171, 183), (167, 189, 188, 166), (189, 164, 165, 188), (168, 191, 190, 169), (191, 171, 170, 190), (180, 196, 188, 165), (196, 182, 166, 188), (169, 190, 196, 180), (190, 170, 182, 196), (187, 197, 194, 177), (197, 186, 176, 194), (179, 195, 197, 187), (195, 178, 186, 197), (183, 202, 199, 167), (202, 184, 174, 199), (171, 198, 202, 183), (198, 172, 184, 202), (181, 203, 201, 168), (203, 185, 173, 201), (164, 200, 203, 181), (200, 175, 185, 203), (191, 204, 198, 171), (204, 192, 172, 198), (168, 201, 204, 191), (201, 173, 192, 204), (189, 205, 200, 164), (205, 193, 175, 200), (167, 199, 205, 189), (199, 174, 193, 205), (185, 210, 208, 173), (210, 186, 178, 208), (175, 207, 210, 185), (207, 176, 186, 210), (184, 211, 206, 174), (211, 187, 177, 206), (172, 209, 211, 184), (209, 179, 187, 211), (193, 212, 207, 175), (212, 194, 176, 207), (174, 206, 212, 193), (206, 177, 194, 212), (76, 208, 178, 77), (77, 178, 195, 80), (73, 80, 195, 179), (73, 179, 209, 75), (74, 75, 209, 172), (74, 172, 192, 79), (78, 79, 192, 173), (76, 78, 173, 208), (65, 213, 214, 72), (213, 80, 73, 214), (72, 214, 215, 70), (214, 73, 75, 215), (70, 215, 216, 71), (215, 75, 74, 216), (71, 216, 217, 66), (216, 74, 79, 217), (69, 218, 219, 68), (218, 76, 77, 219), (67, 220, 218, 69), (220, 78, 76, 218), (66, 217, 220, 67), (217, 79, 78, 220), (68, 219, 213, 65), (219, 77, 80, 213), (155, 153, 224, 222), (154, 156, 221, 223), (149, 155, 222, 228), (156, 150, 227, 221), (153, 152, 225, 224), (152, 154, 223, 225), (150, 151, 226, 227), (151, 149, 228, 226), (226, 228, 229, 231), (227, 226, 231, 230), (225, 223, 234, 232), (224, 225, 232, 233), (221, 227, 230, 236), (228, 222, 235, 229), (223, 221, 236, 234), (222, 224, 233, 235), (235, 233, 240, 238), (234, 236, 237, 239), (229, 235, 238, 244), (233, 232, 241, 240), (232, 234, 239, 241), (230, 231, 242, 243), (231, 229, 244, 242), (242, 244, 245, 247), (243, 242, 247, 246), (241, 239, 250, 248), (240, 241, 248, 249), (237, 243, 246, 252), (244, 238, 251, 245), (239, 237, 252, 250), (238, 240, 249, 251), (253, 261, 257, 255), (259, 258, 261, 253), (254, 261, 258, 260), (254, 256, 257, 261), (249, 270, 271, 251), (270, 262, 263, 271), (252, 272, 273, 250), (272, 264, 265, 273), (251, 271, 274, 245), (271, 263, 266, 274), (246, 275, 272, 252), (275, 267, 264, 272), (248, 276, 270, 249), (276, 268, 262, 270), (250, 273, 276, 248), (273, 265, 268, 276), (247, 277, 275, 246), (277, 269, 267, 275), (245, 274, 277, 247), (274, 266, 269, 277), (262, 278, 279, 263), (278, 256, 254, 279), (264, 280, 281, 265), (280, 253, 255, 281), (263, 279, 282, 266), (279, 254, 260, 282), (267, 283, 280, 264), (283, 259, 253, 280), (268, 284, 278, 262), (284, 257, 256, 278), (265, 281, 284, 268), (281, 255, 257, 284), (269, 285, 283, 267), (285, 258, 259, 283), (266, 282, 285, 269), (282, 260, 258, 285), (243, 237, 287, 286), (230, 243, 286, 289), (237, 236, 288, 287), (236, 230, 289, 288), (287, 288, 290, 291), (291, 292, 293, 294), (292, 286, 296, 293), (287, 291, 294, 295), (286, 287, 295, 296), (296, 295, 298, 297), (295, 294, 299, 298), (293, 296, 297, 300), (294, 293, 300, 299), (299, 300, 301, 302), (300, 297, 304, 301), (298, 299, 302, 303), (297, 298, 303, 304), (304, 303, 302, 301), (290, 305, 292, 291), (286, 292, 305, 289), (288, 289, 305, 290), (19, 34, 306, 309), (34, 18, 310, 306), (306, 310, 311, 315), (309, 306, 315, 312), (315, 335, 336, 312), (335, 321, 324, 336), (311, 337, 335, 315), (337, 327, 321, 335), (2, 343, 344, 17), (343, 7, 14, 344), (6, 342, 345, 15), (342, 3, 16, 345), (24, 348, 345, 16), (348, 25, 15, 345), (19, 346, 348, 24), (346, 20, 25, 348), (26, 349, 344, 14), (349, 27, 17, 344), (21, 347, 349, 26), (347, 18, 27, 349), (5, 341, 350, 37), (341, 0, 40, 350), (1, 340, 351, 39), (340, 4, 38, 351), (36, 352, 350, 40), (352, 35, 37, 350), (39, 351, 352, 36), (351, 38, 35, 352), (4, 340, 353, 99), (340, 1, 97, 353), (0, 341, 354, 98), (341, 5, 100, 354), (159, 355, 342, 6), (355, 157, 3, 342), (99, 353, 355, 159), (353, 97, 157, 355), (160, 356, 354, 100), (356, 158, 98, 354), (7, 343, 356, 160), (343, 2, 158, 356), (18, 347, 357, 310), (347, 21, 307, 357), (20, 346, 358, 308), (346, 19, 309, 358), (308, 358, 359, 313), (358, 309, 312, 359), (310, 357, 360, 311), (357, 307, 314, 360), (320, 361, 368, 316), (361, 317, 334, 368), (316, 368, 362, 319), (368, 334, 318, 362), (338, 369, 360, 314), (369, 337, 311, 360), (330, 363, 369, 338), (363, 327, 337, 369), (336, 370, 359, 312), (324, 366, 370, 336), (371, 322, 325, 372), (373, 328, 322, 371), (364, 375, 374, 331), (328, 373, 375, 364), (325, 376, 377, 372), (321, 378, 379, 324), (378, 371, 372, 379), (327, 380, 378, 321), (380, 373, 371, 378), (375, 382, 381, 374), (382, 363, 330, 381), (373, 380, 382, 375), (380, 327, 363, 382), (324, 379, 383, 366), (379, 372, 377, 383), (390, 313, 359), (370, 390, 359), (390, 339, 313), (339, 390, 389, 388), (366, 389, 390, 370), (376, 384, 387, 377), (322, 391, 392, 325), (391, 323, 326, 392), (328, 393, 391, 322), (393, 329, 323, 391), (365, 395, 394, 332), (395, 364, 331, 394), (329, 393, 395, 365), (393, 328, 364, 395), (404, 405, 406, 407), (405, 403, 408, 406), (400, 404, 407, 411), (403, 401, 410, 408), (402, 399, 412, 409), (401, 402, 409, 410), (398, 400, 411, 413), (399, 398, 413, 412), (323, 414, 415, 326), (414, 316, 319, 415), (329, 416, 414, 323), (416, 320, 316, 414), (361, 418, 417, 317), (418, 365, 332, 417), (320, 416, 418, 361), (416, 329, 365, 418), (362, 419, 415, 319), (419, 367, 326, 415), (333, 396, 397, 421), (422, 362, 318), (420, 422, 318), (422, 419, 362), (333, 421, 422, 420), (367, 419, 422, 421), (425, 402, 401, 426), (423, 399, 402, 425), (426, 401, 403, 427), (428, 404, 400, 424), (427, 403, 405, 429), (429, 405, 404, 428), (424, 400, 398, 430), (399, 423, 430, 398), (326, 433, 434, 392), (433, 425, 426, 434), (367, 431, 433, 326), (431, 423, 425, 433), (392, 434, 435, 325), (434, 426, 427, 435), (384, 436, 432, 397), (436, 428, 424, 432), (325, 435, 437, 376), (435, 427, 429, 437), (376, 437, 436, 384), (437, 429, 428, 436), (397, 432, 438, 421), (432, 424, 430, 438), (423, 431, 438, 430), (431, 367, 421, 438), (445, 474, 446), (444, 445, 446, 447), (443, 444, 447, 448), (442, 443, 448, 449), (441, 442, 449, 450), (440, 441, 450, 451), (439, 440, 451, 452), (452, 451, 454, 453), (451, 450, 455, 454), (450, 449, 456, 455), (449, 448, 457, 456), (448, 447, 458, 457), (447, 446, 459, 458), (446, 474, 459), (459, 474, 460), (458, 459, 460, 461), (457, 458, 461, 462), (456, 457, 462, 463), (455, 456, 463, 464), (454, 455, 464, 465), (453, 454, 465, 466), (466, 465, 468, 467), (465, 464, 469, 468), (464, 463, 470, 469), (463, 462, 471, 470), (462, 461, 472, 471), (461, 460, 473, 472), (460, 474, 473), (473, 474, 475), (472, 473, 475, 476), (471, 472, 476, 477), (470, 471, 477, 478), (469, 470, 478, 479), (468, 469, 479, 480), (467, 468, 480, 481), (481, 480, 483, 482), (480, 479, 484, 483), (479, 478, 485, 484), (478, 477, 486, 485), (477, 476, 487, 486), (476, 475, 488, 487), (475, 474, 488), (488, 474, 489), (487, 488, 489, 490), (486, 487, 490, 491), (485, 486, 491, 492), (484, 485, 492, 493), (483, 484, 493, 494), (482, 483, 494, 495), (495, 494, 440, 439), (494, 493, 441, 440), (493, 492, 442, 441), (492, 491, 443, 442), (491, 490, 444, 443), (490, 489, 445, 444), (489, 474, 445), (502, 504, 503), (502, 503, 501), (502, 501, 500), (502, 500, 499), (502, 499, 498), (502, 498, 497), (502, 497, 496), (502, 496, 504), (439, 505, 506, 495), (505, 504, 496, 506), (495, 506, 507, 482), (506, 496, 497, 507), (482, 507, 508, 481), (507, 497, 498, 508), (481, 508, 509, 467), (508, 498, 499, 509), (467, 509, 510, 466), (509, 499, 500, 510), (466, 510, 511, 453), (510, 500, 501, 511), (453, 511, 512, 452), (511, 501, 503, 512), (452, 512, 505, 439), (512, 503, 504, 505), (330, 338, 522, 523), (517, 518, 515, 516), (516, 515, 514, 513), (521, 519, 516, 513), (520, 517, 516, 519), (524, 517, 520, 525), (526, 521, 513, 527), (527, 513, 514, 528), (529, 518, 517, 524), (525, 520, 519, 530), (530, 519, 521, 526), (387, 531, 532, 377), (531, 524, 525, 532), (366, 533, 534, 389), (533, 526, 527, 534), (389, 534, 535, 388), (534, 527, 528, 535), (386, 536, 531, 387), (536, 529, 524, 531), (377, 532, 537, 383), (532, 525, 530, 537), (383, 537, 533, 366), (537, 530, 526, 533), (385, 539, 541, 538), (385, 538, 542, 540), (384, 543, 546, 387), (543, 538, 541, 546), (387, 546, 544, 386), (546, 541, 539, 544), (396, 545, 547, 397), (545, 540, 542, 547), (397, 547, 543, 384), (547, 542, 538, 543), (558, 556, 555, 553), (557, 558, 553, 554), (559, 561, 550, 552), (560, 559, 552, 551), (563, 557, 554, 548), (556, 562, 549, 555), (561, 563, 548, 550), (562, 560, 551, 549), (123, 564, 565, 121), (564, 549, 551, 565), (122, 566, 567, 124), (566, 550, 548, 567), (117, 568, 564, 123), (568, 555, 549, 564), (124, 567, 569, 118), (567, 548, 554, 569), (121, 565, 570, 120), (565, 551, 552, 570), (120, 570, 566, 122), (570, 552, 550, 566), (118, 569, 571, 119), (569, 554, 553, 571), (119, 571, 568, 117), (571, 553, 555, 568)])
me_cube_001.polygons.foreach_set('use_smooth', [True] * 552)
me_cube_001.polygons.foreach_set('material_index', [3, 3, 3, 3, 3, 3, 3, 3, 3, 3, 3, 3, 3, 3, 3, 3, 3, 3, 3, 3, 3, 3, 3, 3, 3, 3, 3, 3, 3, 3, 3, 3, 3, 3, 3, 3, 3, 3, 3, 3, 3, 3, 3, 3, 3, 3, 3, 3, 3, 3, 3, 3, 3, 3, 3, 3, 3, 3, 3, 3, 3, 3, 3, 3, 3, 3, 3, 3, 3, 3, 3, 3, 3, 3, 3, 3, 3, 3, 3, 3, 3, 3, 3, 3, 3, 3, 3, 3, 3, 3, 3, 3, 3, 3, 3, 3, 3, 3, 3, 3, 3, 3, 3, 3, 3, 3, 3, 3, 3, 3, 3, 3, 3, 3, 3, 3, 3, 3, 3, 3, 3, 3, 3, 3, 3, 3, 3, 3, 3, 3, 3, 3, 3, 3, 3, 3, 3, 3, 3, 3, 3, 3, 3, 3, 3, 3, 3, 3, 3, 3, 3, 3, 3, 3, 3, 3, 3, 3, 3, 3, 3, 3, 3, 3, 3, 3, 3, 3, 3, 3, 3, 3, 3, 3, 3, 3, 3, 3, 3, 3, 3, 3, 3, 3, 3, 3, 3, 3, 3, 3, 3, 3, 3, 3, 3, 3, 3, 3, 3, 3, 3, 3, 3, 3, 3, 3, 3, 3, 3, 3, 3, 3, 3, 3, 3, 3, 3, 3, 3, 3, 3, 3, 3, 3, 3, 3, 3, 3, 3, 3, 3, 3, 3, 3, 3, 3, 3, 3, 3, 3, 3, 3, 3, 3, 3, 3, 3, 3, 3, 3, 3, 3, 3, 3, 3, 3, 3, 3, 3, 3, 3, 3, 3, 3, 3, 3, 3, 3, 3, 3, 3, 3, 3, 3, 3, 3, 3, 3, 3, 3, 3, 3, 3, 3, 3, 3, 3, 3, 3, 3, 3, 3, 3, 3, 3, 3, 3, 3, 3, 3, 3, 3, 3, 3, 3, 3, 3, 3, 3, 3, 3, 3, 3, 3, 3, 3, 3, 3, 3, 3, 3, 3, 3, 3, 3, 3, 3, 3, 3, 3, 3, 3, 3, 3, 3, 3, 3, 3, 3, 3, 3, 3, 3, 3, 3, 3, 3, 3, 3, 3, 3, 3, 3, 3, 3, 3, 3, 3, 3, 3, 3, 3, 3, 3, 3, 3, 3, 3, 3, 3, 3, 3, 3, 3, 3, 3, 3, 3, 3, 3, 3, 3, 3, 3, 3, 3, 3, 3, 3, 3, 3, 3, 3, 3, 3, 3, 3, 3, 3, 3, 3, 3, 3, 3, 3, 3, 3, 3, 3, 3, 3, 3, 3, 3, 3, 0, 0, 0, 0, 0, 0, 0, 0, 0, 0, 0, 0, 0, 0, 0, 0, 0, 0, 0, 0, 0, 0, 0, 0, 0, 0, 0, 0, 0, 0, 0, 0, 0, 0, 0, 0, 0, 0, 0, 0, 0, 0, 0, 0, 0, 0, 0, 0, 0, 0, 0, 0, 0, 0, 0, 0, 2, 2, 2, 2, 2, 2, 2, 2, 1, 2, 1, 2, 1, 2, 1, 2, 1, 2, 1, 2, 1, 2, 1, 2, 3, 3, 3, 3, 3, 3, 3, 3, 3, 3, 3, 3, 3, 3, 3, 3, 3, 3, 3, 3, 3, 3, 3, 3, 3, 3, 3, 3, 3, 3, 3, 3, 3, 3, 3, 3, 3, 3, 3, 3, 3, 3, 3, 3, 3, 3, 3, 3, 3, 3, 3, 3, 3, 3, 3, 3, 3])
_uv = me_cube_001.uv_layers.new(name='UVTex')
_uv.uv.foreach_set('vector', [0.6368, 0.5871, 0.6635, 0.5888, 0.6822, 0.6571, 0.6516, 0.6388, 0.667, 0.5904, 0.629, 0.5849, 0.6403, 0.6324, 0.6811, 0.6568, 0.6403, 0.6324, 0.6503, 0.6813, 0.6803, 0.6804, 0.6811, 0.6568, 0.6503, 0.6813, 0.617, 0.732, 0.6785, 0.7209, 0.6803, 0.6804, 0.6822, 0.6571, 0.6803, 0.6799, 0.6503, 0.683, 0.6516, 0.6388, 0.6803, 0.6799, 0.6785, 0.7213, 0.6177, 0.7315, 0.6503, 0.683, 0.6635, 0.5888, 0.6667, 0.5886, 0.6764, 0.6623, 0.6822, 0.6571, 0.6667, 0.5886, 0.667, 0.5904, 0.6811, 0.6568, 0.6764, 0.6623, 0.617, 0.732, 0.6189, 0.7447, 0.6768, 0.7326, 0.6785, 0.7209, 0.6189, 0.7447, 0.6177, 0.7315, 0.6785, 0.7213, 0.6768, 0.7326, 0.5992, 0.4189, 0.6246, 0.4503, 0.6342, 0.4149, 0.6041, 0.3936, 0.5992, 0.4189, 0.5992, 0.4189, 0.6041, 0.3936, 0.598, 0.3911, 0.5992, 0.4189, 0.5992, 0.4189, 0.598, 0.3911, 0.6031, 0.3932, 0.623, 0.4555, 0.5992, 0.4189, 0.6031, 0.3932, 0.6371, 0.417, 0.6581, 0.456, 0.674, 0.4633, 0.6784, 0.429, 0.6639, 0.423, 0.674, 0.4633, 0.6724, 0.4638, 0.6705, 0.4263, 0.6784, 0.429, 0.6724, 0.4638, 0.623, 0.4555, 0.6371, 0.417, 0.6705, 0.4263, 0.6246, 0.4503, 0.6581, 0.456, 0.6639, 0.423, 0.6342, 0.4149, 0.6342, 0.4149, 0.6639, 0.423, 0.6742, 0.3193, 0.6503, 0.3136, 0.6705, 0.4263, 0.6371, 0.417, 0.6494, 0.3072, 0.6652, 0.3102, 0.6784, 0.429, 0.6705, 0.4263, 0.6652, 0.3102, 0.6801, 0.3195, 0.6639, 0.423, 0.6784, 0.429, 0.6801, 0.3195, 0.6742, 0.3193, 0.6371, 0.417, 0.6031, 0.3932, 0.6363, 0.304, 0.6494, 0.3072, 0.6031, 0.3932, 0.598, 0.3911, 0.6162, 0.3084, 0.6363, 0.304, 0.598, 0.3911, 0.6041, 0.3936, 0.6239, 0.3073, 0.6162, 0.3084, 0.6041, 0.3936, 0.6342, 0.4149, 0.6503, 0.3136, 0.6239, 0.3073, 0.6771, 0.2827, 0.6782, 0.2682, 0.6571, 0.2639, 0.655, 0.2782, 0.6782, 0.2682, 0.6811, 0.2337, 0.6616, 0.2299, 0.6571, 0.2639, 0.6545, 0.2781, 0.6568, 0.2638, 0.6689, 0.2663, 0.6717, 0.2816, 0.6568, 0.2638, 0.6619, 0.2297, 0.6778, 0.2329, 0.6689, 0.2663, 0.6717, 0.2816, 0.6689, 0.2663, 0.6836, 0.2693, 0.6827, 0.2839, 0.6689, 0.2663, 0.6778, 0.2329, 0.6863, 0.2347, 0.6836, 0.2693, 0.6827, 0.2839, 0.6836, 0.2693, 0.6782, 0.2682, 0.6771, 0.2827, 0.6836, 0.2693, 0.6863, 0.2347, 0.6811, 0.2337, 0.6782, 0.2682, 0.6341, 0.2739, 0.6415, 0.2607, 0.6568, 0.2638, 0.6545, 0.2781, 0.6415, 0.2607, 0.6432, 0.226, 0.6619, 0.2297, 0.6568, 0.2638, 0.6234, 0.2717, 0.627, 0.2577, 0.6415, 0.2607, 0.6341, 0.2739, 0.627, 0.2577, 0.6343, 0.2243, 0.6432, 0.226, 0.6415, 0.2607, 0.6301, 0.2731, 0.6334, 0.259, 0.627, 0.2577, 0.6234, 0.2717, 0.6334, 0.259, 0.64, 0.2255, 0.6343, 0.2243, 0.627, 0.2577, 0.655, 0.2782, 0.6571, 0.2639, 0.6334, 0.259, 0.6301, 0.2731, 0.6571, 0.2639, 0.6616, 0.2299, 0.64, 0.2255, 0.6334, 0.259, 0.6503, 0.3136, 0.6531, 0.292, 0.6275, 0.2865, 0.6239, 0.3073, 0.6531, 0.292, 0.655, 0.2782, 0.6301, 0.2731, 0.6275, 0.2865, 0.6239, 0.3073, 0.6275, 0.2865, 0.6206, 0.285, 0.6162, 0.3084, 0.6275, 0.2865, 0.6301, 0.2731, 0.6234, 0.2717, 0.6206, 0.285, 0.6162, 0.3084, 0.6206, 0.285, 0.6308, 0.2872, 0.6363, 0.304, 0.6206, 0.285, 0.6234, 0.2717, 0.6341, 0.2739, 0.6308, 0.2872, 0.6363, 0.304, 0.6308, 0.2872, 0.6526, 0.2918, 0.6494, 0.3072, 0.6308, 0.2872, 0.6341, 0.2739, 0.6545, 0.2781, 0.6526, 0.2918, 0.6801, 0.3195, 0.6818, 0.2982, 0.676, 0.2969, 0.6742, 0.3193, 0.6818, 0.2982, 0.6827, 0.2839, 0.6771, 0.2827, 0.676, 0.2969, 0.6652, 0.3102, 0.6712, 0.2959, 0.6818, 0.2982, 0.6801, 0.3195, 0.6712, 0.2959, 0.6717, 0.2816, 0.6827, 0.2839, 0.6818, 0.2982, 0.6494, 0.3072, 0.6526, 0.2918, 0.6712, 0.2959, 0.6652, 0.3102, 0.6526, 0.2918, 0.6545, 0.2781, 0.6717, 0.2816, 0.6712, 0.2959, 0.6742, 0.3193, 0.676, 0.2969, 0.6531, 0.292, 0.6503, 0.3136, 0.676, 0.2969, 0.6771, 0.2827, 0.655, 0.2782, 0.6531, 0.292, 0.6246, 0.4503, 0.6247, 0.4878, 0.6573, 0.4849, 0.6581, 0.456, 0.6369, 0.4846, 0.623, 0.4555, 0.6724, 0.4638, 0.6711, 0.4877, 0.6727, 0.4879, 0.674, 0.4633, 0.6581, 0.456, 0.6573, 0.4849, 0.6711, 0.4877, 0.6724, 0.4638, 0.674, 0.4633, 0.6727, 0.4879, 0.6768, 0.7326, 0.6785, 0.7213, 0.6954, 0.7167, 0.6945, 0.7264, 0.6785, 0.7209, 0.6768, 0.7326, 0.6945, 0.7264, 0.6954, 0.7163, 0.6954, 0.7163, 0.6945, 0.7264, 0.7144, 0.7137, 0.715, 0.7036, 0.6945, 0.7264, 0.6954, 0.7167, 0.7151, 0.7039, 0.7144, 0.7137, 0.6785, 0.7213, 0.6803, 0.6799, 0.6954, 0.6804, 0.6954, 0.7167, 0.6785, 0.7209, 0.6954, 0.7163, 0.6954, 0.68, 0.6803, 0.6804, 0.7144, 0.7137, 0.7151, 0.7039, 0.7199, 0.6685, 0.7276, 0.6718, 0.715, 0.7036, 0.7144, 0.7137, 0.7276, 0.6718, 0.7198, 0.6685, 0.6954, 0.7167, 0.6954, 0.6804, 0.7199, 0.6685, 0.7151, 0.7039, 0.6954, 0.7163, 0.715, 0.7036, 0.7198, 0.6685, 0.6954, 0.68, 0.6822, 0.6571, 0.7011, 0.6628, 0.6954, 0.6804, 0.6803, 0.6799, 0.6811, 0.6568, 0.6803, 0.6804, 0.6954, 0.68, 0.7009, 0.6627, 0.6954, 0.6804, 0.7011, 0.6628, 0.7199, 0.6685, 0.6954, 0.68, 0.7198, 0.6685, 0.7009, 0.6627, 0.7009, 0.6627, 0.7198, 0.6685, 0.7257, 0.6547, 0.7052, 0.6479, 0.7199, 0.6685, 0.7011, 0.6628, 0.7067, 0.6503, 0.7268, 0.6565, 0.6811, 0.6568, 0.7009, 0.6627, 0.7052, 0.6479, 0.6875, 0.6421, 0.7011, 0.6628, 0.6822, 0.6571, 0.6894, 0.6441, 0.7067, 0.6503, 0.7198, 0.6685, 0.7276, 0.6718, 0.7347, 0.659, 0.7257, 0.6547, 0.7276, 0.6718, 0.7199, 0.6685, 0.7268, 0.6565, 0.7347, 0.659, 0.6822, 0.6571, 0.6764, 0.6623, 0.6852, 0.6434, 0.6894, 0.6441, 0.6764, 0.6623, 0.6811, 0.6568, 0.6875, 0.6421, 0.6852, 0.6434, 0.7145, 0.6271, 0.7344, 0.638, 0.7459, 0.6076, 0.73, 0.5978, 0.7355, 0.6398, 0.7163, 0.6297, 0.7314, 0.5999, 0.7467, 0.609, 0.6988, 0.6188, 0.7145, 0.6271, 0.73, 0.5978, 0.7174, 0.5902, 0.7163, 0.6297, 0.7004, 0.6208, 0.7172, 0.5894, 0.7314, 0.5999, 0.7344, 0.638, 0.7432, 0.6431, 0.7544, 0.6118, 0.7459, 0.6076, 0.7432, 0.6431, 0.7355, 0.6398, 0.7467, 0.609, 0.7544, 0.6118, 0.7004, 0.6208, 0.696, 0.6179, 0.7151, 0.5893, 0.7172, 0.5894, 0.696, 0.6179, 0.6988, 0.6188, 0.7174, 0.5902, 0.7151, 0.5893, 0.7151, 0.5893, 0.7174, 0.5902, 0.738, 0.5602, 0.7296, 0.5604, 0.7172, 0.5894, 0.7151, 0.5893, 0.7296, 0.5604, 0.7275, 0.5647, 0.7544, 0.6118, 0.7467, 0.609, 0.7536, 0.5803, 0.7658, 0.5818, 0.7459, 0.6076, 0.7544, 0.6118, 0.7658, 0.5818, 0.763, 0.5766, 0.7314, 0.5999, 0.7172, 0.5894, 0.7275, 0.5647, 0.7376, 0.5724, 0.7174, 0.5902, 0.73, 0.5978, 0.751, 0.567, 0.738, 0.5602, 0.7467, 0.609, 0.7314, 0.5999, 0.7376, 0.5724, 0.7536, 0.5803, 0.73, 0.5978, 0.7459, 0.6076, 0.763, 0.5766, 0.751, 0.567, 0.751, 0.567, 0.763, 0.5766, 0.7835, 0.5288, 0.7789, 0.5214, 0.7536, 0.5803, 0.7376, 0.5724, 0.754, 0.5293, 0.771, 0.5371, 0.738, 0.5602, 0.751, 0.567, 0.7789, 0.5214, 0.7654, 0.5147, 0.7376, 0.5724, 0.7275, 0.5647, 0.7456, 0.5211, 0.754, 0.5293, 0.763, 0.5766, 0.7658, 0.5818, 0.7852, 0.5382, 0.7835, 0.5288, 0.7658, 0.5818, 0.7536, 0.5803, 0.771, 0.5371, 0.7852, 0.5382, 0.7275, 0.5647, 0.7296, 0.5604, 0.7525, 0.5158, 0.7456, 0.5211, 0.7296, 0.5604, 0.738, 0.5602, 0.7654, 0.5147, 0.7525, 0.5158, 0.7525, 0.5158, 0.7654, 0.5147, 0.7851, 0.4737, 0.781, 0.4738, 0.7456, 0.5211, 0.7525, 0.5158, 0.781, 0.4738, 0.7798, 0.4758, 0.7852, 0.5382, 0.771, 0.5371, 0.7918, 0.4831, 0.7969, 0.4839, 0.7835, 0.5288, 0.7852, 0.5382, 0.7969, 0.4839, 0.7966, 0.4813, 0.754, 0.5293, 0.7456, 0.5211, 0.7798, 0.4758, 0.7844, 0.4794, 0.7654, 0.5147, 0.7789, 0.5214, 0.7912, 0.4768, 0.7851, 0.4737, 0.771, 0.5371, 0.754, 0.5293, 0.7844, 0.4794, 0.7918, 0.4831, 0.7789, 0.5214, 0.7835, 0.5288, 0.7966, 0.4813, 0.7912, 0.4768, 0.6247, 0.4878, 0.625, 0.5337, 0.6592, 0.5376, 0.6573, 0.4849, 0.625, 0.5337, 0.629, 0.5849, 0.667, 0.5904, 0.6592, 0.5376, 0.6368, 0.5871, 0.6368, 0.5359, 0.6643, 0.5383, 0.6635, 0.5888, 0.6368, 0.5359, 0.6369, 0.4846, 0.6711, 0.4877, 0.6643, 0.5383, 0.6667, 0.5886, 0.6668, 0.5382, 0.6592, 0.5376, 0.667, 0.5904, 0.6668, 0.5382, 0.6727, 0.4879, 0.6573, 0.4849, 0.6592, 0.5376, 0.6635, 0.5888, 0.6643, 0.5383, 0.6668, 0.5382, 0.6667, 0.5886, 0.6643, 0.5383, 0.6711, 0.4877, 0.6727, 0.4879, 0.6668, 0.5382, 0.746, 0.0376, 0.7483, 0.06423, 0.6803, 0.0531, 0.6764, 0.0376, 0.7483, 0.06423, 0.7473, 0.08972, 0.6987, 0.06746, 0.6803, 0.0531, 0.656, 0.0376, 0.6552, 0.0531, 0.7196, 0.06423, 0.7256, 0.0376, 0.6552, 0.0531, 0.6783, 0.06746, 0.7269, 0.08972, 0.7196, 0.06423, 0.7256, 0.0376, 0.7358, 0.0376, 0.6578, 0.0376, 0.656, 0.0376, 0.7358, 0.0376, 0.746, 0.0376, 0.6764, 0.0376, 0.6578, 0.0376, 0.7473, 0.08972, 0.7371, 0.09217, 0.6669, 0.06688, 0.6987, 0.06746, 0.7371, 0.09217, 0.7269, 0.08972, 0.6783, 0.06746, 0.6669, 0.06688, 0.6803, 0.0531, 0.6541, 0.05057, 0.6578, 0.0376, 0.6764, 0.0376, 0.6541, 0.05057, 0.6552, 0.0531, 0.656, 0.0376, 0.6578, 0.0376, 0.6987, 0.06746, 0.6669, 0.06688, 0.6541, 0.05057, 0.6803, 0.0531, 0.6669, 0.06688, 0.6783, 0.06746, 0.6552, 0.0531, 0.6541, 0.05057, 0.9303, 0.08556, 0.9658, 0.08746, 0.9501, 0.0376, 0.9262, 0.0376, 0.9658, 0.08746, 0.961, 0.0893, 0.9446, 0.0376, 0.9501, 0.0376, 0.9251, 0.1331, 0.9463, 0.1301, 0.9658, 0.08746, 0.9303, 0.08556, 0.9463, 0.1301, 0.9407, 0.1331, 0.961, 0.0893, 0.9658, 0.08746, 0.7196, 0.06423, 0.803, 0.08011, 0.8142, 0.04467, 0.7256, 0.0376, 0.803, 0.08011, 0.8317, 0.08556, 0.8368, 0.0376, 0.8142, 0.04467, 0.7269, 0.08972, 0.8086, 0.1091, 0.803, 0.08011, 0.7196, 0.06423, 0.8086, 0.1091, 0.8571, 0.1335, 0.8317, 0.08556, 0.803, 0.08011, 0.7483, 0.06423, 0.8364, 0.08011, 0.8335, 0.1091, 0.7473, 0.08972, 0.8364, 0.08011, 0.8776, 0.0893, 0.8723, 0.1335, 0.8335, 0.1091, 0.746, 0.0376, 0.8375, 0.04467, 0.8364, 0.08011, 0.7483, 0.06423, 0.8375, 0.04467, 0.8601, 0.0376, 0.8776, 0.0893, 0.8364, 0.08011, 0.7371, 0.09217, 0.8211, 0.1159, 0.8086, 0.1091, 0.7269, 0.08972, 0.8211, 0.1159, 0.8647, 0.139, 0.8571, 0.1335, 0.8086, 0.1091, 0.7473, 0.08972, 0.8335, 0.1091, 0.8211, 0.1159, 0.7371, 0.09217, 0.8335, 0.1091, 0.8723, 0.1335, 0.8647, 0.139, 0.8211, 0.1159, 0.7358, 0.0376, 0.8259, 0.04467, 0.8375, 0.04467, 0.746, 0.0376, 0.8259, 0.04467, 0.8484, 0.0376, 0.8601, 0.0376, 0.8375, 0.04467, 0.7256, 0.0376, 0.8142, 0.04467, 0.8259, 0.04467, 0.7358, 0.0376, 0.8142, 0.04467, 0.8368, 0.0376, 0.8484, 0.0376, 0.8259, 0.04467, 0.8776, 0.0893, 0.9072, 0.0893, 0.9035, 0.1333, 0.8723, 0.1335, 0.9072, 0.0893, 0.961, 0.0893, 0.9407, 0.1331, 0.9035, 0.1333, 0.8601, 0.0376, 0.9036, 0.0376, 0.9072, 0.0893, 0.8776, 0.0893, 0.9036, 0.0376, 0.9446, 0.0376, 0.961, 0.0893, 0.9072, 0.0893, 0.8317, 0.08556, 0.8754, 0.08556, 0.8803, 0.0376, 0.8368, 0.0376, 0.8754, 0.08556, 0.9303, 0.08556, 0.9262, 0.0376, 0.8803, 0.0376, 0.8571, 0.1335, 0.883, 0.1333, 0.8754, 0.08556, 0.8317, 0.08556, 0.883, 0.1333, 0.9251, 0.1331, 0.9303, 0.08556, 0.8754, 0.08556, 0.8484, 0.0376, 0.8993, 0.0376, 0.9036, 0.0376, 0.8601, 0.0376, 0.8993, 0.0376, 0.9501, 0.0376, 0.9446, 0.0376, 0.9036, 0.0376, 0.8368, 0.0376, 0.8803, 0.0376, 0.8993, 0.0376, 0.8484, 0.0376, 0.8803, 0.0376, 0.9262, 0.0376, 0.9501, 0.0376, 0.8993, 0.0376, 0.9017, 0.1674, 0.9035, 0.1333, 0.9407, 0.1331, 0.926, 0.1668, 0.926, 0.1668, 0.9407, 0.1331, 0.9463, 0.1301, 0.9309, 0.1651, 0.9149, 0.1622, 0.9309, 0.1651, 0.9463, 0.1301, 0.9251, 0.1331, 0.9149, 0.1622, 0.9251, 0.1331, 0.883, 0.1333, 0.8865, 0.1615, 0.8658, 0.1626, 0.8865, 0.1615, 0.883, 0.1333, 0.8571, 0.1335, 0.8658, 0.1626, 0.8571, 0.1335, 0.8647, 0.139, 0.8574, 0.1645, 0.8719, 0.1667, 0.8574, 0.1645, 0.8647, 0.139, 0.8723, 0.1335, 0.9017, 0.1674, 0.8719, 0.1667, 0.8723, 0.1335, 0.9035, 0.1333, 0.6616, 0.2299, 0.6672, 0.1631, 0.6521, 0.1605, 0.64, 0.2255, 0.6672, 0.1631, 0.6713, 0.1115, 0.6594, 0.1099, 0.6521, 0.1605, 0.64, 0.2255, 0.6521, 0.1605, 0.6496, 0.1599, 0.6343, 0.2243, 0.6521, 0.1605, 0.6594, 0.1099, 0.659, 0.1096, 0.6496, 0.1599, 0.6343, 0.2243, 0.6496, 0.1599, 0.6584, 0.1609, 0.6432, 0.226, 0.6496, 0.1599, 0.659, 0.1096, 0.6686, 0.1102, 0.6584, 0.1609, 0.6432, 0.226, 0.6584, 0.1609, 0.6726, 0.1629, 0.6619, 0.2297, 0.6584, 0.1609, 0.6686, 0.1102, 0.6811, 0.1112, 0.6726, 0.1629, 0.6863, 0.2347, 0.6887, 0.1657, 0.6831, 0.1651, 0.6811, 0.2337, 0.6887, 0.1657, 0.6929, 0.1127, 0.6863, 0.1124, 0.6831, 0.1651, 0.6778, 0.2329, 0.6847, 0.1648, 0.6887, 0.1657, 0.6863, 0.2347, 0.6847, 0.1648, 0.6919, 0.1124, 0.6929, 0.1127, 0.6887, 0.1657, 0.6619, 0.2297, 0.6726, 0.1629, 0.6847, 0.1648, 0.6778, 0.2329, 0.6726, 0.1629, 0.6811, 0.1112, 0.6919, 0.1124, 0.6847, 0.1648, 0.6811, 0.2337, 0.6831, 0.1651, 0.6672, 0.1631, 0.6616, 0.2299, 0.6831, 0.1651, 0.6863, 0.1124, 0.6713, 0.1115, 0.6672, 0.1631, 0.7912, 0.4768, 0.7966, 0.4813, 0.8045, 0.4706, 0.7973, 0.4668, 0.7918, 0.4831, 0.7844, 0.4794, 0.7867, 0.4727, 0.797, 0.4751, 0.7851, 0.4737, 0.7912, 0.4768, 0.7973, 0.4668, 0.7884, 0.464, 0.7844, 0.4794, 0.7798, 0.4758, 0.7803, 0.469, 0.7867, 0.4727, 0.7966, 0.4813, 0.7969, 0.4839, 0.8045, 0.4743, 0.8045, 0.4706, 0.7969, 0.4839, 0.7918, 0.4831, 0.797, 0.4751, 0.8045, 0.4743, 0.7798, 0.4758, 0.781, 0.4738, 0.7824, 0.4654, 0.7803, 0.469, 0.781, 0.4738, 0.7851, 0.4737, 0.7884, 0.464, 0.7824, 0.4654, 0.9004, 0.3668, 0.9247, 0.367, 0.9352, 0.3541, 0.9016, 0.35, 0.8831, 0.368, 0.9004, 0.3668, 0.9016, 0.35, 0.8813, 0.3607, 0.9256, 0.3644, 0.9039, 0.3659, 0.9171, 0.3506, 0.926, 0.351, 0.9419, 0.365, 0.9256, 0.3644, 0.926, 0.351, 0.9614, 0.3497, 0.8847, 0.3669, 0.8831, 0.368, 0.8813, 0.3607, 0.8821, 0.3589, 0.9247, 0.367, 0.9367, 0.3655, 0.9561, 0.356, 0.9352, 0.3541, 0.9039, 0.3659, 0.8847, 0.3669, 0.8821, 0.3589, 0.9171, 0.3506, 0.9367, 0.3655, 0.9419, 0.365, 0.9614, 0.3497, 0.9561, 0.356, 0.9561, 0.356, 0.9614, 0.3497, 0.9688, 0.3122, 0.9644, 0.3174, 0.9171, 0.3506, 0.8821, 0.3589, 0.8804, 0.3063, 0.8998, 0.3074, 0.9352, 0.3541, 0.9561, 0.356, 0.9644, 0.3174, 0.9394, 0.3195, 0.9614, 0.3497, 0.926, 0.351, 0.9373, 0.3091, 0.9688, 0.3122, 0.926, 0.351, 0.9171, 0.3506, 0.8998, 0.3074, 0.9373, 0.3091, 0.8813, 0.3607, 0.9016, 0.35, 0.9155, 0.3186, 0.8847, 0.3182, 0.9016, 0.35, 0.9352, 0.3541, 0.9394, 0.3195, 0.9155, 0.3186, 0.9155, 0.3186, 0.9394, 0.3195, 0.947, 0.297, 0.9101, 0.2984, 0.8847, 0.3182, 0.9155, 0.3186, 0.9101, 0.2984, 0.8803, 0.2899, 0.9373, 0.3091, 0.8998, 0.3074, 0.8967, 0.2872, 0.9376, 0.2914, 0.9688, 0.3122, 0.9373, 0.3091, 0.9376, 0.2914, 0.9631, 0.2944, 0.8804, 0.3063, 0.8847, 0.3182, 0.8803, 0.2899, 0.8812, 0.2902, 0.9394, 0.3195, 0.9644, 0.3174, 0.9637, 0.2983, 0.947, 0.297, 0.8998, 0.3074, 0.8804, 0.3063, 0.8812, 0.2902, 0.8967, 0.2872, 0.9644, 0.3174, 0.9688, 0.3122, 0.9631, 0.2944, 0.9637, 0.2983, 0.8895, 0.2563, 0.936, 0.2455, 0.9416, 0.2554, 0.9007, 0.2512, 0.8923, 0.2589, 0.9185, 0.2573, 0.936, 0.2455, 0.8895, 0.2563, 0.9613, 0.2616, 0.936, 0.2455, 0.9185, 0.2573, 0.943, 0.2643, 0.9613, 0.2616, 0.9671, 0.2584, 0.9416, 0.2554, 0.936, 0.2455, 0.9631, 0.2944, 0.964, 0.286, 0.9644, 0.289, 0.9637, 0.2983, 0.964, 0.286, 0.9645, 0.2813, 0.9648, 0.2838, 0.9644, 0.289, 0.8812, 0.2902, 0.8829, 0.281, 0.8976, 0.2788, 0.8967, 0.2872, 0.8829, 0.281, 0.8838, 0.2758, 0.8981, 0.2741, 0.8976, 0.2788, 0.9637, 0.2983, 0.9644, 0.289, 0.9461, 0.2885, 0.947, 0.297, 0.9644, 0.289, 0.9648, 0.2838, 0.9456, 0.2836, 0.9461, 0.2885, 0.8803, 0.2899, 0.8831, 0.2818, 0.8829, 0.281, 0.8812, 0.2902, 0.8831, 0.2818, 0.8847, 0.2771, 0.8838, 0.2758, 0.8829, 0.281, 0.9376, 0.2914, 0.9385, 0.283, 0.964, 0.286, 0.9631, 0.2944, 0.9385, 0.283, 0.939, 0.2783, 0.9645, 0.2813, 0.964, 0.286, 0.8967, 0.2872, 0.8976, 0.2788, 0.9385, 0.283, 0.9376, 0.2914, 0.8976, 0.2788, 0.8981, 0.2741, 0.939, 0.2783, 0.9385, 0.283, 0.9101, 0.2984, 0.9121, 0.2893, 0.8831, 0.2818, 0.8803, 0.2899, 0.9121, 0.2893, 0.9133, 0.2841, 0.8847, 0.2771, 0.8831, 0.2818, 0.947, 0.297, 0.9461, 0.2885, 0.9121, 0.2893, 0.9101, 0.2984, 0.9461, 0.2885, 0.9456, 0.2836, 0.9133, 0.2841, 0.9121, 0.2893, 0.9645, 0.2813, 0.9652, 0.2756, 0.9653, 0.2775, 0.9648, 0.2838, 0.9652, 0.2756, 0.9671, 0.2584, 0.9613, 0.2616, 0.9653, 0.2775, 0.8838, 0.2758, 0.885, 0.2696, 0.8987, 0.2684, 0.8981, 0.2741, 0.885, 0.2696, 0.8895, 0.2563, 0.9007, 0.2512, 0.8987, 0.2684, 0.9648, 0.2838, 0.9653, 0.2775, 0.9449, 0.2778, 0.9456, 0.2836, 0.9653, 0.2775, 0.9613, 0.2616, 0.943, 0.2643, 0.9449, 0.2778, 0.8847, 0.2771, 0.8866, 0.2716, 0.885, 0.2696, 0.8838, 0.2758, 0.8866, 0.2716, 0.8923, 0.2589, 0.8895, 0.2563, 0.885, 0.2696, 0.939, 0.2783, 0.9396, 0.2726, 0.9652, 0.2756, 0.9645, 0.2813, 0.9396, 0.2726, 0.9416, 0.2554, 0.9671, 0.2584, 0.9652, 0.2756, 0.8981, 0.2741, 0.8987, 0.2684, 0.9396, 0.2726, 0.939, 0.2783, 0.8987, 0.2684, 0.9007, 0.2512, 0.9416, 0.2554, 0.9396, 0.2726, 0.9133, 0.2841, 0.9146, 0.2779, 0.8866, 0.2716, 0.8847, 0.2771, 0.9146, 0.2779, 0.9185, 0.2573, 0.8923, 0.2589, 0.8866, 0.2716, 0.9456, 0.2836, 0.9449, 0.2778, 0.9146, 0.2779, 0.9133, 0.2841, 0.9449, 0.2778, 0.943, 0.2643, 0.9185, 0.2573, 0.9146, 0.2779, 0.8847, 0.3182, 0.8804, 0.3063, 0.8757, 0.3155, 0.8819, 0.3288, 0.8813, 0.3607, 0.8847, 0.3182, 0.8819, 0.3288, 0.8722, 0.3497, 0.8804, 0.3063, 0.8821, 0.3589, 0.8758, 0.3516, 0.8757, 0.3155, 0.8821, 0.3589, 0.8813, 0.3607, 0.8722, 0.3497, 0.8758, 0.3516, 0.8757, 0.3155, 0.8758, 0.3516, 0.8658, 0.3458, 0.855, 0.3297, 0.855, 0.3297, 0.8643, 0.3367, 0.8569, 0.3156, 0.8464, 0.3126, 0.8643, 0.3367, 0.8819, 0.3288, 0.8787, 0.3138, 0.8569, 0.3156, 0.8757, 0.3155, 0.855, 0.3297, 0.8464, 0.3126, 0.8715, 0.3108, 0.8819, 0.3288, 0.8757, 0.3155, 0.8715, 0.3108, 0.8787, 0.3138, 0.8787, 0.3138, 0.8715, 0.3108, 0.869, 0.2916, 0.875, 0.2934, 0.8715, 0.3108, 0.8464, 0.3126, 0.8517, 0.296, 0.869, 0.2916, 0.8569, 0.3156, 0.8787, 0.3138, 0.875, 0.2934, 0.8576, 0.2978, 0.8464, 0.3126, 0.8569, 0.3156, 0.8576, 0.2978, 0.8517, 0.296, 0.8517, 0.296, 0.8576, 0.2978, 0.8589, 0.2949, 0.855, 0.2937, 0.8576, 0.2978, 0.875, 0.2934, 0.8701, 0.292, 0.8589, 0.2949, 0.869, 0.2916, 0.8517, 0.296, 0.855, 0.2937, 0.8662, 0.2908, 0.875, 0.2934, 0.869, 0.2916, 0.8662, 0.2908, 0.8701, 0.292, 0.8701, 0.292, 0.8662, 0.2908, 0.855, 0.2937, 0.8589, 0.2949, 0.8658, 0.3458, 0.8678, 0.3445, 0.8643, 0.3367, 0.855, 0.3297, 0.8819, 0.3288, 0.8643, 0.3367, 0.8678, 0.3445, 0.8722, 0.3497, 0.8758, 0.3516, 0.8722, 0.3497, 0.8678, 0.3445, 0.8658, 0.3458, 0.6177, 0.7315, 0.6189, 0.7447, 0.6189, 0.7539, 0.6136, 0.7553, 0.6189, 0.7447, 0.617, 0.732, 0.6129, 0.7552, 0.6189, 0.7539, 0.1822, 0.08566, 0.1917, 0.08778, 0.1931, 0.0997, 0.1971, 0.09508, 0.1907, 0.08785, 0.1822, 0.08566, 0.1971, 0.09508, 0.1904, 0.09027, 0.06717, 0.5396, 0.1766, 0.5514, 0.1414, 0.5319, 0.0751, 0.5326, 0.1766, 0.5514, 0.2253, 0.5826, 0.1703, 0.5719, 0.1414, 0.5319, 0.1931, 0.0997, 0.1404, 0.1023, 0.1168, 0.1038, 0.1971, 0.09508, 0.1404, 0.1023, 0.1204, 0.134, 0.08111, 0.1266, 0.1168, 0.1038, 0.629, 0.5849, 0.6089, 0.5849, 0.6146, 0.6324, 0.6403, 0.6324, 0.6089, 0.5849, 0.5889, 0.5849, 0.5889, 0.6324, 0.6146, 0.6324, 0.5889, 0.5855, 0.6128, 0.5863, 0.6202, 0.6366, 0.5889, 0.6345, 0.6128, 0.5863, 0.6368, 0.5871, 0.6516, 0.6388, 0.6202, 0.6366, 0.6503, 0.683, 0.6196, 0.683, 0.6202, 0.6366, 0.6516, 0.6388, 0.6196, 0.683, 0.5889, 0.683, 0.5889, 0.6345, 0.6202, 0.6366, 0.6177, 0.7315, 0.6033, 0.7277, 0.6196, 0.683, 0.6503, 0.683, 0.6033, 0.7277, 0.5889, 0.7239, 0.5889, 0.683, 0.6196, 0.683, 0.5889, 0.6813, 0.6196, 0.6813, 0.6146, 0.6324, 0.5889, 0.6324, 0.6196, 0.6813, 0.6503, 0.6813, 0.6403, 0.6324, 0.6146, 0.6324, 0.5889, 0.7239, 0.6028, 0.7269, 0.6196, 0.6813, 0.5889, 0.6813, 0.6028, 0.7269, 0.617, 0.732, 0.6503, 0.6813, 0.6196, 0.6813, 0.5889, 0.4521, 0.5971, 0.4525, 0.594, 0.4253, 0.5889, 0.4317, 0.5971, 0.4525, 0.6246, 0.4503, 0.5992, 0.4189, 0.594, 0.4253, 0.623, 0.4555, 0.606, 0.4576, 0.594, 0.4192, 0.5992, 0.4189, 0.606, 0.4576, 0.5889, 0.4597, 0.5889, 0.4195, 0.594, 0.4192, 0.5992, 0.4189, 0.594, 0.4192, 0.594, 0.4253, 0.5992, 0.4189, 0.594, 0.4192, 0.5889, 0.4195, 0.5889, 0.4317, 0.594, 0.4253, 0.5992, 0.4189, 0.594, 0.4192, 0.594, 0.4192, 0.5992, 0.4189, 0.594, 0.4192, 0.5889, 0.4195, 0.5889, 0.4195, 0.594, 0.4192, 0.5889, 0.4597, 0.606, 0.4576, 0.6129, 0.4846, 0.5889, 0.4846, 0.606, 0.4576, 0.623, 0.4555, 0.6369, 0.4846, 0.6129, 0.4846, 0.6246, 0.4503, 0.5971, 0.4525, 0.5971, 0.487, 0.6247, 0.4878, 0.5971, 0.4525, 0.5889, 0.4521, 0.5889, 0.4868, 0.5971, 0.487, 0.5889, 0.5351, 0.6128, 0.5355, 0.6128, 0.5863, 0.5889, 0.5855, 0.6128, 0.5355, 0.6368, 0.5359, 0.6368, 0.5871, 0.6128, 0.5863, 0.5889, 0.4846, 0.6129, 0.4846, 0.6128, 0.5355, 0.5889, 0.5351, 0.6129, 0.4846, 0.6369, 0.4846, 0.6368, 0.5359, 0.6128, 0.5355, 0.5889, 0.5321, 0.6069, 0.5329, 0.5971, 0.487, 0.5889, 0.4868, 0.6069, 0.5329, 0.625, 0.5337, 0.6247, 0.4878, 0.5971, 0.487, 0.5889, 0.5849, 0.6089, 0.5849, 0.6069, 0.5329, 0.5889, 0.5321, 0.6089, 0.5849, 0.629, 0.5849, 0.625, 0.5337, 0.6069, 0.5329, 0.617, 0.732, 0.6028, 0.7269, 0.6004, 0.7543, 0.6129, 0.7552, 0.6028, 0.7269, 0.5889, 0.7239, 0.5889, 0.7532, 0.6004, 0.7543, 0.5889, 0.7239, 0.6033, 0.7277, 0.6012, 0.7542, 0.5889, 0.7532, 0.6033, 0.7277, 0.6177, 0.7315, 0.6136, 0.7553, 0.6012, 0.7542, 0.02011, 0.5245, 0.04747, 0.5269, 0.04741, 0.5303, 0.01975, 0.528, 0.04747, 0.5269, 0.07487, 0.5294, 0.0751, 0.5326, 0.04741, 0.5303, 0.1917, 0.08778, 0.2119, 0.08629, 0.2114, 0.1014, 0.1931, 0.0997, 0.2119, 0.08629, 0.2304, 0.08444, 0.2304, 0.1023, 0.2114, 0.1014, 0.1374, 0.3867, 0.1946, 0.3951, 0.1711, 0.4106, 0.1174, 0.3854, 0.1946, 0.3951, 0.2304, 0.3949, 0.2304, 0.4216, 0.1711, 0.4106, 0.1757, 0.9358, 0.1024, 0.9702, 0.08182, 0.9251, 0.1517, 0.9098, 0.1024, 0.9702, 0.02136, 0.9852, 0.01836, 0.9268, 0.08182, 0.9251, 0.2304, 0.1089, 0.1874, 0.1062, 0.2114, 0.1014, 0.2304, 0.1023, 0.1874, 0.1062, 0.1404, 0.1023, 0.1931, 0.0997, 0.2114, 0.1014, 0.2304, 0.134, 0.1787, 0.1391, 0.1874, 0.1062, 0.2304, 0.1089, 0.1787, 0.1391, 0.1204, 0.134, 0.1404, 0.1023, 0.1874, 0.1062, 0.1414, 0.5319, 0.09411, 0.5271, 0.04741, 0.5303, 0.0751, 0.5326, 0.1703, 0.5719, 0.112, 0.5534, 0.09411, 0.5271, 0.1414, 0.5319, 0.2819, 0.6717, 0.2934, 0.7287, 0.1873, 0.7099, 0.2034, 0.6624, 0.09939, 0.2006, 0.09311, 0.2522, 0.03121, 0.2337, 0.03966, 0.192, 0.167, 0.2573, 0.1699, 0.2052, 0.2304, 0.2083, 0.2304, 0.2592, 0.09311, 0.2522, 0.09939, 0.2006, 0.1699, 0.2052, 0.167, 0.2573, 0.1873, 0.7099, 0.1359, 0.6844, 0.1267, 0.6365, 0.2034, 0.6624, 0.2253, 0.5826, 0.2594, 0.6203, 0.1884, 0.6197, 0.1703, 0.5719, 0.2594, 0.6203, 0.2819, 0.6717, 0.2034, 0.6624, 0.1884, 0.6197, 0.1204, 0.134, 0.1038, 0.1768, 0.05614, 0.1543, 0.08111, 0.1266, 0.1038, 0.1768, 0.09939, 0.2006, 0.03966, 0.192, 0.05614, 0.1543, 0.1699, 0.2052, 0.1711, 0.1842, 0.2304, 0.1878, 0.2304, 0.2083, 0.1711, 0.1842, 0.1787, 0.1391, 0.2304, 0.134, 0.2304, 0.1878, 0.09939, 0.2006, 0.1038, 0.1768, 0.1711, 0.1842, 0.1699, 0.2052, 0.1038, 0.1768, 0.1204, 0.134, 0.1787, 0.1391, 0.1711, 0.1842, 0.1703, 0.5719, 0.1884, 0.6197, 0.1297, 0.5838, 0.112, 0.5534, 0.1884, 0.6197, 0.2034, 0.6624, 0.1267, 0.6365, 0.1297, 0.5838, 0.04971, 0.5264, 0.01975, 0.528, 0.04741, 0.5303, 0.09411, 0.5271, 0.04971, 0.5264, 0.04741, 0.5303, 0.04971, 0.5264, 0.01813, 0.5256, 0.01975, 0.528, 0.01813, 0.5256, 0.04971, 0.5264, 0.06061, 0.5476, 0.01745, 0.5504, 0.112, 0.5534, 0.06061, 0.5476, 0.04971, 0.5264, 0.09411, 0.5271, 0.1359, 0.6844, 0.05848, 0.6987, 0.06471, 0.6364, 0.1267, 0.6365, 0.2934, 0.7287, 0.2885, 0.802, 0.2009, 0.757, 0.1873, 0.7099, 0.2885, 0.802, 0.2641, 0.8507, 0.2083, 0.8131, 0.2009, 0.757, 0.09311, 0.2522, 0.09223, 0.2915, 0.03481, 0.2874, 0.03121, 0.2337, 0.09223, 0.2915, 0.09938, 0.3283, 0.05271, 0.3231, 0.03481, 0.2874, 0.163, 0.3336, 0.1615, 0.2954, 0.2304, 0.2986, 0.2304, 0.338, 0.1615, 0.2954, 0.167, 0.2573, 0.2304, 0.2592, 0.2304, 0.2986, 0.09938, 0.3283, 0.09223, 0.2915, 0.1615, 0.2954, 0.163, 0.3336, 0.09223, 0.2915, 0.09311, 0.2522, 0.167, 0.2573, 0.1615, 0.2954, 0.102, 0.715, 0.1297, 0.7072, 0.1266, 0.689, 0.08521, 0.6976, 0.1297, 0.7072, 0.1586, 0.7197, 0.1739, 0.7063, 0.1266, 0.689, 0.09291, 0.742, 0.102, 0.715, 0.08521, 0.6976, 0.07504, 0.7418, 0.1586, 0.7197, 0.1664, 0.7455, 0.182, 0.7449, 0.1739, 0.7063, 0.155, 0.7694, 0.1299, 0.7771, 0.1321, 0.7957, 0.168, 0.7825, 0.1664, 0.7455, 0.155, 0.7694, 0.168, 0.7825, 0.182, 0.7449, 0.103, 0.7678, 0.09291, 0.742, 0.07504, 0.7418, 0.08756, 0.7862, 0.1299, 0.7771, 0.103, 0.7678, 0.08756, 0.7862, 0.1321, 0.7957, 0.2641, 0.8507, 0.2329, 0.8912, 0.1688, 0.8552, 0.2083, 0.8131, 0.2329, 0.8912, 0.1757, 0.9358, 0.1517, 0.9098, 0.1688, 0.8552, 0.09938, 0.3283, 0.1209, 0.358, 0.07564, 0.3527, 0.05271, 0.3231, 0.1209, 0.358, 0.1374, 0.3867, 0.1174, 0.3854, 0.07564, 0.3527, 0.1946, 0.3951, 0.1807, 0.3675, 0.2304, 0.3664, 0.2304, 0.3949, 0.1807, 0.3675, 0.163, 0.3336, 0.2304, 0.338, 0.2304, 0.3664, 0.1374, 0.3867, 0.1209, 0.358, 0.1807, 0.3675, 0.1946, 0.3951, 0.1209, 0.358, 0.09938, 0.3283, 0.163, 0.3336, 0.1807, 0.3675, 0.08182, 0.9251, 0.1231, 0.8481, 0.1688, 0.8552, 0.1517, 0.9098, 0.1231, 0.8481, 0.1253, 0.8067, 0.2083, 0.8131, 0.1688, 0.8552, 0.01689, 0.8249, 0.01673, 0.7903, 0.06227, 0.7676, 0.07708, 0.7821, 0.06849, 0.8467, 0.08182, 0.9251, 0.01836, 0.9268, 0.01731, 0.8559, 0.06849, 0.8467, 0.01836, 0.9268, 0.06849, 0.8467, 0.1231, 0.8481, 0.08182, 0.9251, 0.01689, 0.8249, 0.07708, 0.7821, 0.06849, 0.8467, 0.01731, 0.8559, 0.1253, 0.8067, 0.1231, 0.8481, 0.06849, 0.8467, 0.07708, 0.7821, 0.1606, 0.7778, 0.155, 0.7694, 0.1664, 0.7455, 0.1768, 0.7488, 0.1296, 0.7826, 0.1299, 0.7771, 0.155, 0.7694, 0.1606, 0.7778, 0.1768, 0.7488, 0.1664, 0.7455, 0.1586, 0.7197, 0.1706, 0.7155, 0.09525, 0.7079, 0.102, 0.715, 0.09291, 0.742, 0.08521, 0.7438, 0.1706, 0.7155, 0.1586, 0.7197, 0.1297, 0.7072, 0.1317, 0.6991, 0.1317, 0.6991, 0.1297, 0.7072, 0.102, 0.715, 0.09525, 0.7079, 0.08521, 0.7438, 0.09291, 0.742, 0.103, 0.7678, 0.09672, 0.7713, 0.1299, 0.7771, 0.1296, 0.7826, 0.09672, 0.7713, 0.103, 0.7678, 0.2083, 0.8131, 0.1957, 0.7884, 0.1913, 0.7561, 0.2009, 0.757, 0.1957, 0.7884, 0.1606, 0.7778, 0.1768, 0.7488, 0.1913, 0.7561, 0.1253, 0.8067, 0.1276, 0.7935, 0.1957, 0.7884, 0.2083, 0.8131, 0.1276, 0.7935, 0.1296, 0.7826, 0.1606, 0.7778, 0.1957, 0.7884, 0.2009, 0.757, 0.1913, 0.7561, 0.1769, 0.7153, 0.1873, 0.7099, 0.1913, 0.7561, 0.1768, 0.7488, 0.1706, 0.7155, 0.1769, 0.7153, 0.05848, 0.6987, 0.0862, 0.705, 0.07918, 0.7541, 0.06227, 0.7676, 0.0862, 0.705, 0.09525, 0.7079, 0.08521, 0.7438, 0.07918, 0.7541, 0.1873, 0.7099, 0.1769, 0.7153, 0.1347, 0.695, 0.1359, 0.6844, 0.1769, 0.7153, 0.1706, 0.7155, 0.1317, 0.6991, 0.1347, 0.695, 0.1359, 0.6844, 0.1347, 0.695, 0.0862, 0.705, 0.05848, 0.6987, 0.1347, 0.695, 0.1317, 0.6991, 0.09525, 0.7079, 0.0862, 0.705, 0.06227, 0.7676, 0.07918, 0.7541, 0.08995, 0.7722, 0.07708, 0.7821, 0.07918, 0.7541, 0.08521, 0.7438, 0.09672, 0.7713, 0.08995, 0.7722, 0.1296, 0.7826, 0.1276, 0.7935, 0.08995, 0.7722, 0.09672, 0.7713, 0.1276, 0.7935, 0.1253, 0.8067, 0.07708, 0.7821, 0.08995, 0.7722, 0.4528, 0.6301, 0.439, 0.6301, 0.4487, 0.6398, 0.4644, 0.6301, 0.4528, 0.6301, 0.4487, 0.6398, 0.457, 0.648, 0.4722, 0.6301, 0.4644, 0.6301, 0.457, 0.648, 0.4625, 0.6535, 0.4749, 0.6301, 0.4722, 0.6301, 0.4625, 0.6535, 0.4644, 0.6554, 0.4722, 0.6301, 0.4749, 0.6301, 0.4644, 0.6554, 0.4625, 0.6535, 0.4644, 0.6301, 0.4722, 0.6301, 0.4625, 0.6535, 0.457, 0.648, 0.4551, 0.6301, 0.4644, 0.6301, 0.457, 0.648, 0.4504, 0.6414, 0.4504, 0.6414, 0.457, 0.648, 0.439, 0.6554, 0.439, 0.6461, 0.457, 0.648, 0.4625, 0.6535, 0.439, 0.6632, 0.439, 0.6554, 0.4625, 0.6535, 0.4644, 0.6554, 0.439, 0.6659, 0.439, 0.6632, 0.4644, 0.6554, 0.4625, 0.6535, 0.439, 0.6632, 0.439, 0.6659, 0.4625, 0.6535, 0.457, 0.648, 0.439, 0.6554, 0.439, 0.6632, 0.457, 0.648, 0.4487, 0.6398, 0.439, 0.6438, 0.439, 0.6554, 0.4487, 0.6398, 0.439, 0.6301, 0.439, 0.6438, 0.439, 0.6438, 0.439, 0.6301, 0.4293, 0.6398, 0.439, 0.6554, 0.439, 0.6438, 0.4293, 0.6398, 0.4211, 0.648, 0.439, 0.6632, 0.439, 0.6554, 0.4211, 0.648, 0.4156, 0.6535, 0.439, 0.6659, 0.439, 0.6632, 0.4156, 0.6535, 0.4137, 0.6554, 0.439, 0.6632, 0.439, 0.6659, 0.4137, 0.6554, 0.4156, 0.6535, 0.439, 0.6554, 0.439, 0.6632, 0.4156, 0.6535, 0.4211, 0.648, 0.439, 0.6461, 0.439, 0.6554, 0.4211, 0.648, 0.4277, 0.6414, 0.4277, 0.6414, 0.4211, 0.648, 0.4137, 0.6301, 0.4229, 0.6301, 0.4211, 0.648, 0.4156, 0.6535, 0.4059, 0.6301, 0.4137, 0.6301, 0.4156, 0.6535, 0.4137, 0.6554, 0.4032, 0.6301, 0.4059, 0.6301, 0.4137, 0.6554, 0.4156, 0.6535, 0.4059, 0.6301, 0.4032, 0.6301, 0.4156, 0.6535, 0.4211, 0.648, 0.4137, 0.6301, 0.4059, 0.6301, 0.4211, 0.648, 0.4293, 0.6398, 0.4253, 0.6301, 0.4137, 0.6301, 0.4293, 0.6398, 0.439, 0.6301, 0.4253, 0.6301, 0.4253, 0.6301, 0.439, 0.6301, 0.4293, 0.6204, 0.4137, 0.6301, 0.4253, 0.6301, 0.4293, 0.6204, 0.4211, 0.6121, 0.4059, 0.6301, 0.4137, 0.6301, 0.4211, 0.6121, 0.4156, 0.6066, 0.4032, 0.6301, 0.4059, 0.6301, 0.4156, 0.6066, 0.4137, 0.6047, 0.4059, 0.6301, 0.4032, 0.6301, 0.4137, 0.6047, 0.4156, 0.6066, 0.4137, 0.6301, 0.4059, 0.6301, 0.4156, 0.6066, 0.4211, 0.6121, 0.4229, 0.6301, 0.4137, 0.6301, 0.4211, 0.6121, 0.4277, 0.6187, 0.4277, 0.6187, 0.4211, 0.6121, 0.439, 0.6047, 0.439, 0.614, 0.4211, 0.6121, 0.4156, 0.6066, 0.439, 0.5969, 0.439, 0.6047, 0.4156, 0.6066, 0.4137, 0.6047, 0.439, 0.5942, 0.439, 0.5969, 0.4137, 0.6047, 0.4156, 0.6066, 0.439, 0.5969, 0.439, 0.5942, 0.4156, 0.6066, 0.4211, 0.6121, 0.439, 0.6047, 0.439, 0.5969, 0.4211, 0.6121, 0.4293, 0.6204, 0.439, 0.6163, 0.439, 0.6047, 0.4293, 0.6204, 0.439, 0.6301, 0.439, 0.6163, 0.439, 0.6163, 0.439, 0.6301, 0.4487, 0.6204, 0.439, 0.6047, 0.439, 0.6163, 0.4487, 0.6204, 0.457, 0.6121, 0.439, 0.5969, 0.439, 0.6047, 0.457, 0.6121, 0.4625, 0.6066, 0.439, 0.5942, 0.439, 0.5969, 0.4625, 0.6066, 0.4644, 0.6047, 0.439, 0.5969, 0.439, 0.5942, 0.4644, 0.6047, 0.4625, 0.6066, 0.439, 0.6047, 0.439, 0.5969, 0.4625, 0.6066, 0.457, 0.6121, 0.439, 0.614, 0.439, 0.6047, 0.457, 0.6121, 0.4504, 0.6187, 0.4504, 0.6187, 0.457, 0.6121, 0.4644, 0.6301, 0.4551, 0.6301, 0.457, 0.6121, 0.4625, 0.6066, 0.4722, 0.6301, 0.4644, 0.6301, 0.4625, 0.6066, 0.4644, 0.6047, 0.4749, 0.6301, 0.4722, 0.6301, 0.4644, 0.6047, 0.4625, 0.6066, 0.4722, 0.6301, 0.4749, 0.6301, 0.4625, 0.6066, 0.457, 0.6121, 0.4644, 0.6301, 0.4722, 0.6301, 0.457, 0.6121, 0.4487, 0.6204, 0.4528, 0.6301, 0.4644, 0.6301, 0.4487, 0.6204, 0.439, 0.6301, 0.4528, 0.6301, 0.439, 0.6301, 0.4467, 0.6301, 0.4444, 0.6355, 0.439, 0.6301, 0.4444, 0.6355, 0.439, 0.6377, 0.439, 0.6301, 0.439, 0.6377, 0.4336, 0.6355, 0.439, 0.6301, 0.4336, 0.6355, 0.4314, 0.6301, 0.439, 0.6301, 0.4314, 0.6301, 0.4336, 0.6247, 0.439, 0.6301, 0.4336, 0.6247, 0.439, 0.6224, 0.439, 0.6301, 0.439, 0.6224, 0.4444, 0.6247, 0.439, 0.6301, 0.4444, 0.6247, 0.4467, 0.6301, 0.4551, 0.6301, 0.4461, 0.6301, 0.444, 0.625, 0.4504, 0.6187, 0.4461, 0.6301, 0.4467, 0.6301, 0.4444, 0.6247, 0.444, 0.625, 0.4504, 0.6187, 0.444, 0.625, 0.439, 0.623, 0.439, 0.614, 0.444, 0.625, 0.4444, 0.6247, 0.439, 0.6224, 0.439, 0.623, 0.439, 0.614, 0.439, 0.623, 0.434, 0.625, 0.4277, 0.6187, 0.439, 0.623, 0.439, 0.6224, 0.4336, 0.6247, 0.434, 0.625, 0.4277, 0.6187, 0.434, 0.625, 0.4319, 0.6301, 0.4229, 0.6301, 0.434, 0.625, 0.4336, 0.6247, 0.4314, 0.6301, 0.4319, 0.6301, 0.4229, 0.6301, 0.4319, 0.6301, 0.434, 0.6351, 0.4277, 0.6414, 0.4319, 0.6301, 0.4314, 0.6301, 0.4336, 0.6355, 0.434, 0.6351, 0.4277, 0.6414, 0.434, 0.6351, 0.439, 0.6372, 0.439, 0.6461, 0.434, 0.6351, 0.4336, 0.6355, 0.439, 0.6377, 0.439, 0.6372, 0.439, 0.6461, 0.439, 0.6372, 0.444, 0.6351, 0.4504, 0.6414, 0.439, 0.6372, 0.439, 0.6377, 0.4444, 0.6355, 0.444, 0.6351, 0.4504, 0.6414, 0.444, 0.6351, 0.4461, 0.6301, 0.4551, 0.6301, 0.444, 0.6351, 0.4444, 0.6355, 0.4467, 0.6301, 0.4461, 0.6301, 0.2304, 0.134, 0.2304, 0.1089, 0.2304, 0.1121, 0.2304, 0.1372, 0.05691, 0.6104, 0.01739, 0.6122, 0.01916, 0.6131, 0.0568, 0.6127, 0.0568, 0.6127, 0.01916, 0.6131, 0.01821, 0.6127, 0.05333, 0.6128, 0.09987, 0.5943, 0.1139, 0.5942, 0.0568, 0.6127, 0.05333, 0.6128, 0.1063, 0.5945, 0.05691, 0.6104, 0.0568, 0.6127, 0.1139, 0.5942, 0.0581, 0.6112, 0.05691, 0.6104, 0.1063, 0.5945, 0.1134, 0.5864, 0.1005, 0.5938, 0.09987, 0.5943, 0.05333, 0.6128, 0.05393, 0.6121, 0.05393, 0.6121, 0.05333, 0.6128, 0.01821, 0.6127, 0.0167, 0.612, 0.0165, 0.6181, 0.01739, 0.6122, 0.05691, 0.6104, 0.0581, 0.6112, 0.1134, 0.5864, 0.1063, 0.5945, 0.1139, 0.5942, 0.1157, 0.5879, 0.1157, 0.5879, 0.1139, 0.5942, 0.09987, 0.5943, 0.1005, 0.5938, 0.06471, 0.6364, 0.05998, 0.6188, 0.1175, 0.5978, 0.1267, 0.6365, 0.05998, 0.6188, 0.0581, 0.6112, 0.1134, 0.5864, 0.1175, 0.5978, 0.112, 0.5534, 0.1043, 0.5756, 0.05577, 0.5923, 0.06061, 0.5476, 0.1043, 0.5756, 0.1005, 0.5938, 0.05393, 0.6121, 0.05577, 0.5923, 0.06061, 0.5476, 0.05577, 0.5923, 0.01673, 0.5931, 0.01745, 0.5504, 0.05577, 0.5923, 0.05393, 0.6121, 0.0167, 0.612, 0.01673, 0.5931, 0.0165, 0.6421, 0.01638, 0.6254, 0.05998, 0.6188, 0.06471, 0.6364, 0.01638, 0.6254, 0.0165, 0.6181, 0.0581, 0.6112, 0.05998, 0.6188, 0.1267, 0.6365, 0.1175, 0.5978, 0.1196, 0.5853, 0.1297, 0.5838, 0.1175, 0.5978, 0.1134, 0.5864, 0.1157, 0.5879, 0.1196, 0.5853, 0.1297, 0.5838, 0.1196, 0.5853, 0.1043, 0.5756, 0.112, 0.5534, 0.1196, 0.5853, 0.1157, 0.5879, 0.1005, 0.5938, 0.1043, 0.5756, 0.01603, 0.7018, 0.01552, 0.6701, 0.03512, 0.6544, 0.03317, 0.7, 0.01603, 0.7018, 0.03317, 0.7, 0.02661, 0.7304, 0.01643, 0.7456, 0.05848, 0.6987, 0.04718, 0.7026, 0.04887, 0.6551, 0.06471, 0.6364, 0.04718, 0.7026, 0.03317, 0.7, 0.03512, 0.6544, 0.04887, 0.6551, 0.06471, 0.6364, 0.04887, 0.6551, 0.01609, 0.6528, 0.0165, 0.6421, 0.04887, 0.6551, 0.03512, 0.6544, 0.01552, 0.6701, 0.01609, 0.6528, 0.01673, 0.7903, 0.01664, 0.7744, 0.04512, 0.7526, 0.06227, 0.7676, 0.01664, 0.7744, 0.01643, 0.7456, 0.02661, 0.7304, 0.04512, 0.7526, 0.06227, 0.7676, 0.04512, 0.7526, 0.04718, 0.7026, 0.05848, 0.6987, 0.04512, 0.7526, 0.02661, 0.7304, 0.03317, 0.7, 0.04718, 0.7026, 0.6852, 0.6434, 0.6875, 0.6421, 0.6988, 0.6188, 0.696, 0.6179, 0.6894, 0.6441, 0.6852, 0.6434, 0.696, 0.6179, 0.7004, 0.6208, 0.7347, 0.659, 0.7268, 0.6565, 0.7355, 0.6398, 0.7432, 0.6431, 0.7257, 0.6547, 0.7347, 0.659, 0.7432, 0.6431, 0.7344, 0.638, 0.7067, 0.6503, 0.6894, 0.6441, 0.7004, 0.6208, 0.7163, 0.6297, 0.6875, 0.6421, 0.7052, 0.6479, 0.7145, 0.6271, 0.6988, 0.6188, 0.7268, 0.6565, 0.7067, 0.6503, 0.7163, 0.6297, 0.7355, 0.6398, 0.7052, 0.6479, 0.7257, 0.6547, 0.7344, 0.638, 0.7145, 0.6271, 0.7344, 0.638, 0.7401, 0.6228, 0.7223, 0.6124, 0.7145, 0.6271, 0.7401, 0.6228, 0.7459, 0.6076, 0.73, 0.5978, 0.7223, 0.6124, 0.7163, 0.6297, 0.7239, 0.6148, 0.7411, 0.6244, 0.7355, 0.6398, 0.7239, 0.6148, 0.7314, 0.5999, 0.7467, 0.609, 0.7411, 0.6244, 0.7145, 0.6271, 0.7223, 0.6124, 0.7081, 0.6045, 0.6988, 0.6188, 0.7223, 0.6124, 0.73, 0.5978, 0.7174, 0.5902, 0.7081, 0.6045, 0.7004, 0.6208, 0.7088, 0.6051, 0.7239, 0.6148, 0.7163, 0.6297, 0.7088, 0.6051, 0.7172, 0.5894, 0.7314, 0.5999, 0.7239, 0.6148, 0.7432, 0.6431, 0.7488, 0.6274, 0.7401, 0.6228, 0.7344, 0.638, 0.7488, 0.6274, 0.7544, 0.6118, 0.7459, 0.6076, 0.7401, 0.6228, 0.7355, 0.6398, 0.7411, 0.6244, 0.7488, 0.6274, 0.7432, 0.6431, 0.7411, 0.6244, 0.7467, 0.609, 0.7544, 0.6118, 0.7488, 0.6274, 0.696, 0.6179, 0.7055, 0.6036, 0.7088, 0.6051, 0.7004, 0.6208, 0.7055, 0.6036, 0.7151, 0.5893, 0.7172, 0.5894, 0.7088, 0.6051, 0.6988, 0.6188, 0.7081, 0.6045, 0.7055, 0.6036, 0.696, 0.6179, 0.7081, 0.6045, 0.7174, 0.5902, 0.7151, 0.5893, 0.7055, 0.6036])
me_cube_001.materials.append(mat_material)
me_cube_001.materials.append(mat_material_001)
me_cube_001.materials.append(mat_material_002)
me_cube_001.materials.append(mat_material_004)
me_cube_001.use_remesh_preserve_volume = False
me_cube_001.use_remesh_preserve_attributes = False
me_cube_001.use_mirror_vertex_groups = False
me_cube_001.use_paint_bone_selection = False
me_cube_001.use_paint_mask = True
me_cube_001.update()
arm_armature = bpy.data.armatures.new('Armature')  # bones are not reproduced

# ---- objects
ob_armature = bpy.data.objects.new('Armature', arm_armature)
ob_lamp_001 = bpy.data.objects.new('Lamp.001', light_lamp_001)
ob_lamp = bpy.data.objects.new('Lamp', light_lamp)
ob_camera = bpy.data.objects.new('Camera', cam_camera)
ob_hair = bpy.data.objects.new('Hair', me_cube_000)
ob_humanoid = bpy.data.objects.new('Humanoid', me_cube_001)

# ---- transforms, parenting, visibility, modifiers, constraints
ob_armature.location = (0.0, 0.0, 5.477)
ob_armature.lineart.crease_threshold = 0.0
ob_lamp_001.location = (0.855, -3.152, 9.929)
ob_lamp_001.rotation_euler = (0.6503, 0.05522, 1.866)
ob_lamp_001.scale = (0.9432, 0.9432, 0.9432)
ob_lamp_001.lock_rotations_4d = False
ob_lamp_001.empty_display_type = 'ARROWS'
ob_lamp_001.color = (0.0, 0.0, 0.0, 0.0)
ob_lamp_001.lineart.crease_threshold = 0.0
ob_lamp.location = (-0.725, -3.152, 9.723)
ob_lamp.rotation_euler = (0.6503, 0.05522, 1.866)
ob_lamp.scale = (0.9432, 0.9432, 0.9432)
ob_lamp.lock_rotations_4d = False
ob_lamp.empty_display_type = 'ARROWS'
ob_lamp.color = (0.0, 0.0, 0.0, 0.0)
ob_lamp.lineart.crease_threshold = 0.0
ob_camera.location = (0.0, -12.72, 9.527)
ob_camera.rotation_euler = (1.571, 0.0, 0.0)
ob_camera.lock_rotations_4d = False
ob_camera.empty_display_type = 'ARROWS'
ob_camera.color = (0.0, 0.0, 0.0, 0.0)
ob_camera.display_type = 'WIRE'
ob_camera.lineart.crease_threshold = 0.0
ob_hair.location = (0.0, 0.0, 9.571)
ob_hair.lineart.crease_threshold = 0.0
_vg = ob_hair.vertex_groups.new(name='Hairs')
_m = ob_hair.modifiers.new('Mirror', 'MIRROR')
ob_humanoid.location = (0.0, 0.0, 0.0)
ob_humanoid.lineart.crease_threshold = 0.0
_vg = ob_humanoid.vertex_groups.new(name='Hairs')
_m = ob_humanoid.modifiers.new('Mirror', 'MIRROR')
_m = ob_humanoid.modifiers.new('Subsurf', 'SUBSURF')
_m.uv_smooth = 'PRESERVE_CORNERS'
_m.quality = 2
_m.show_only_control_edges = False

# ---- collection membership
col_collection_1.objects.link(ob_armature)
col_collection_1.objects.link(ob_lamp_001)
col_collection_1.objects.link(ob_lamp)
col_collection_1.objects.link(ob_camera)
col_collection_3.objects.link(ob_hair)
col_collection_3.objects.link(ob_humanoid)

# ---- scene / render settings (as saved in the file)
scene.camera = ob_camera
scene.frame_start = 1; scene.frame_end = 250; scene.frame_set(1)
scene.render.engine = 'BLENDER_EEVEE_NEXT'
scene.render.image_settings.color_mode = 'RGB'
scene.render.image_settings.compression = 90
scene.render.resolution_percentage = 50
scene.render.dither_intensity = 0.0
scene.render.bake_margin = 2
scene.render.bake_bias = 0.0
scene.cycles.use_denoising = False
scene.cycles.samples = 10
scene.cycles.sampling_pattern = 'TABULATED_SOBOL'
scene.cycles.light_sampling_threshold = 0.0
scene.cycles.use_adaptive_sampling = False
scene.cycles.use_light_tree = False
scene.cycles.blur_glossy = 0.0
scene.cycles.volume_bounces = 1
scene.cycles.pixel_filter_type = 'GAUSSIAN'
scene.cycles.sample_clamp_indirect = 0.0
scene.view_settings.view_transform = 'Standard'
bpy.context.view_layer.update()
